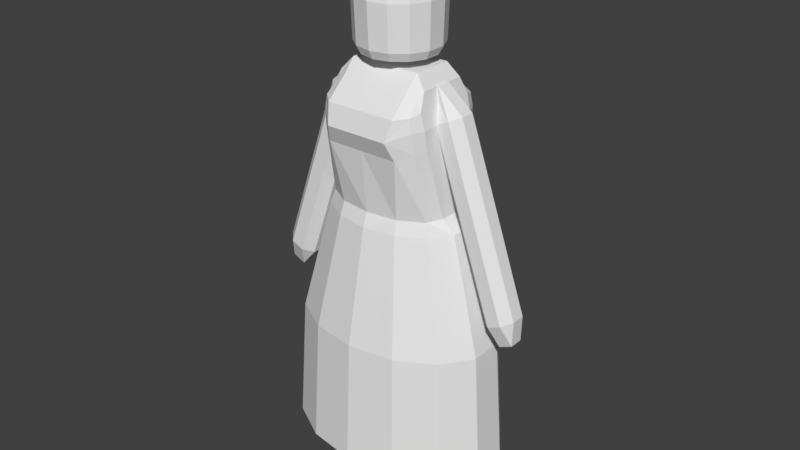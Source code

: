 # Source: Princess.blend  (saved by Blender 2.79.0; exported with 4.5.12 LTS)
import bpy
from mathutils import Matrix  # noqa: F401  (used for matrix-valued properties, if any)

bpy.ops.wm.read_factory_settings(use_empty=True)
scene = bpy.context.scene
scene.name = 'Scene'

# ---- collections
col_collection_1 = bpy.data.collections.new('Collection 1'); scene.collection.children.link(col_collection_1)

# ---- world
world_world = bpy.data.worlds.new('World'); scene.world = world_world
world_world.color = (0.05088, 0.05088, 0.05088)
world_world.use_sun_shadow = False
world_world.sun_shadow_jitter_overblur = 0.0
world_world.cycles.sampling_method = 'MANUAL'

# ---- meshes
me_sphere = bpy.data.meshes.new('Sphere')
me_sphere.from_pydata([(0.0, 0.3827, 0.6041), (1.433e-10, 0.7825, -0.8725), (0.166, 0.3448, 0.6041), (0.3068, 0.6371, 0.3756), (0.3567, 0.7407, -0.09), (0.3486, 0.705, -0.8725), (0.2992, 0.2386, 0.6041), (0.6427, 0.5126, -0.09), (0.6281, 0.4879, -0.8725), (0.3731, 0.08516, 0.6041), (0.6894, 0.1573, 0.3756), (0.8015, 0.1829, -0.09), (0.7832, 0.1741, -0.8725), (0.3731, -0.08515, 0.6041), (0.8015, -0.1829, -0.09), (0.7832, -0.1741, -0.8725), (0.2992, -0.2386, 0.6041), (0.6427, -0.5126, -0.09), (0.6281, -0.4879, -0.8725), (0.166, -0.3448, 0.6041), (0.3068, -0.6371, 0.3756), (0.3567, -0.7407, -0.09), (0.3486, -0.705, -0.8725), (-5.061e-08, -0.3827, 0.6041), (-1.847e-07, -0.7071, 0.3756), (-1.634e-07, -0.8221, -0.09), (-1.961e-07, -0.7825, -0.8725), (-0.166, -0.3448, 0.6041), (-0.3068, -0.6371, 0.3756), (-0.3567, -0.7407, -0.09), (-0.3486, -0.705, -0.8725), (-0.2992, -0.2386, 0.6041), (-0.5528, -0.4409, 0.3756), (-0.6427, -0.5125, -0.09), (-0.6281, -0.4879, -0.8725), (7.809e-10, 2.072e-07, -1.025), (-0.3116, 0.6302, -1.025), (-0.3731, -0.08515, 0.6041), (-0.8015, -0.1829, -0.09), (-0.7832, -0.1741, -0.8725), (-0.5615, 0.4361, -1.025), (-0.7002, 0.1557, -1.025), (-0.7002, -0.1557, -1.025), (-0.3731, 0.08516, 0.6041), (0.6394, 0.1459, 0.4459), (-0.8015, 0.1829, -0.09), (-0.7832, 0.1741, -0.8725), (-0.5615, -0.4361, -1.025), (-0.3116, -0.6302, -1.025), (-1.753e-07, -0.6995, -1.025), (-0.2992, 0.2386, 0.6041), (0.5128, -0.4089, 0.9316), (-0.6427, 0.5126, -0.09), (-0.6281, 0.4879, -0.8725), (0.3116, -0.6302, -1.025), (0.5615, -0.4361, -1.025), (0.7002, -0.1557, -1.025), (-0.166, 0.3448, 0.6041), (-0.3068, 0.6371, 0.3756), (-0.3567, 0.7407, -0.09), (-0.3486, 0.705, -0.8725), (0.7002, 0.1557, -1.025), (0.5615, 0.4361, -1.025), (0.3116, 0.6302, -1.025), (-2.842e-14, 1.776e-15, 0.7155), (3.517e-07, 0.7071, 0.3756), (3.139e-07, 0.8221, -0.09), (2.109e-10, 0.6995, -1.025), (0.2846, 0.5909, 0.4117), (0.5128, 0.4089, 0.4117), (0.6394, 0.1459, 0.4117), (0.2846, -0.5909, 0.574), (0.5128, -0.4089, 0.4117), (-1.635e-07, -0.6559, 0.9316), (-1.635e-07, -0.6559, 0.4117), (-0.6394, 0.1459, 0.4459), (0.6894, 0.1573, 0.4459), (-0.2846, -0.5909, 0.574), (-0.6394, 0.1459, 0.4117), (-0.5128, -0.4089, 0.9316), (-0.2846, 0.5909, 0.4117), (2.962e-07, 0.6559, 0.4117), (-0.6894, 0.1573, 0.4459), (0.5528, 0.4409, 0.3756), (-0.6894, -0.1573, 0.4459), (-0.6394, -0.1459, 0.4459), (0.6394, -0.1459, 0.4117), (0.6894, -0.1573, 0.3756), (0.5528, -0.4409, 0.9316), (0.5528, -0.4409, 0.3756), (0.2846, -0.5909, 0.4117), (0.6894, -0.1573, 0.4459), (0.6394, -0.1459, 0.4459), (-0.5528, -0.4409, 0.9316), (-0.2846, -0.5909, 0.4117), (-0.3068, -0.6371, 0.574), (-0.5128, -0.4089, 0.4117), (-1.847e-07, -0.7071, 0.9316), (-0.6394, -0.1459, 0.4117), (-0.6894, -0.1573, 0.3756), (0.3068, -0.6371, 0.574), (-0.6894, 0.1573, 0.3756), (-0.5128, 0.4089, 0.4117), (-0.5528, 0.4409, 0.3756)], [], [(0, 64, 2), (1, 66, 4, 5), (81, 0, 2, 68), (66, 65, 3, 4), (5, 4, 7, 8), (68, 2, 6, 69), (4, 3, 83, 7), (2, 64, 6), (7, 83, 10, 11), (6, 64, 9), (8, 7, 11, 12), (69, 6, 9, 70), (11, 10, 87, 14), (9, 64, 13), (12, 11, 14, 15), (70, 9, 13, 86), (15, 14, 17, 18), (86, 13, 16, 72), (14, 87, 89, 17), (13, 64, 16), (72, 16, 19, 90), (17, 89, 20, 21), (16, 64, 19), (18, 17, 21, 22), (36, 67, 35), (21, 20, 24, 25), (19, 64, 23), (41, 40, 35), (40, 36, 35), (22, 21, 25, 26), (90, 19, 23, 74), (23, 64, 27), (67, 63, 35), (62, 61, 35), (26, 25, 29, 30), (74, 23, 27, 94), (47, 42, 35), (49, 48, 35), (25, 24, 28, 29), (42, 41, 35), (30, 29, 33, 34), (94, 27, 31, 96), (48, 47, 35), (63, 62, 35), (29, 28, 32, 33), (27, 64, 31), (61, 56, 35), (55, 54, 35), (54, 49, 35), (33, 32, 99, 38), (31, 64, 37), (60, 1, 67, 36), (56, 55, 35), (34, 33, 38, 39), (96, 31, 37, 98), (34, 39, 42, 47), (38, 99, 101, 45), (37, 64, 43), (18, 22, 54, 55), (53, 60, 36, 40), (39, 38, 45, 46), (98, 37, 43, 78), (12, 15, 56, 61), (30, 34, 47, 48), (8, 12, 61, 62), (46, 45, 52, 53), (78, 43, 50, 102), (46, 53, 40, 41), (22, 26, 49, 54), (45, 101, 103, 52), (43, 64, 50), (53, 52, 59, 60), (102, 50, 57, 80), (1, 5, 63, 67), (39, 46, 41, 42), (52, 103, 58, 59), (50, 64, 57), (15, 18, 55, 56), (26, 30, 48, 49), (5, 8, 62, 63), (59, 58, 65, 66), (57, 64, 0), (60, 59, 66, 1), (80, 57, 0, 81), (58, 80, 81, 65), (103, 102, 80, 58), (94, 96, 79, 77), (24, 20, 100, 97), (72, 90, 71, 51), (99, 32, 93, 84), (32, 28, 95, 93), (96, 98, 85, 79), (3, 68, 69, 83), (65, 81, 68, 3), (101, 78, 102, 103), (98, 78, 75, 85), (87, 10, 76, 91), (10, 70, 44, 76), (70, 86, 92, 44), (101, 99, 84, 82), (78, 101, 82, 75), (28, 24, 97, 95), (86, 72, 51, 92), (83, 69, 70, 10), (90, 74, 73, 71), (74, 94, 77, 73), (20, 89, 88, 100), (89, 87, 91, 88), (76, 44, 92, 91), (91, 92, 51, 88), (88, 51, 71, 100), (100, 71, 73, 97), (97, 73, 77, 95), (95, 77, 79, 93), (93, 79, 85, 84), (84, 85, 75, 82)])
_uv = me_sphere.uv_layers.new(name='UVMap')
_uv.uv.foreach_set('vector', [0.8014, 0.7668, 0.7197, 0.7921, 0.7852, 0.7211, 0.8511, 0.04525, 0.8492, 0.2779, 0.7757, 0.2781, 0.7792, 0.04546, 0.8597, 0.7487, 0.8014, 0.7668, 0.7852, 0.7211, 0.8319, 0.6704, 0.8492, 0.2779, 0.8537, 0.4167, 0.7904, 0.4169, 0.7757, 0.2781, 0.7792, 0.04546, 0.7757, 0.2781, 0.7233, 0.2787, 0.7277, 0.04604, 0.8319, 0.6704, 0.7852, 0.7211, 0.756, 0.6895, 0.782, 0.6163, 0.7757, 0.2781, 0.7904, 0.4169, 0.7453, 0.4174, 0.7233, 0.2787, 0.7852, 0.7211, 0.7197, 0.7921, 0.756, 0.6895, 0.4989, 0.2866, 0.48, 0.4247, 0.4179, 0.4215, 0.4268, 0.2829, 0.756, 0.6895, 0.7197, 0.7921, 0.7197, 0.6783, 0.4989, 0.05384, 0.4989, 0.2866, 0.4268, 0.2829, 0.4302, 0.05024, 0.782, 0.6163, 0.756, 0.6895, 0.7197, 0.6783, 0.7197, 0.597, 0.4268, 0.2829, 0.4179, 0.4215, 0.3491, 0.4185, 0.3467, 0.2794, 0.7197, 0.6783, 0.7197, 0.7921, 0.6833, 0.6895, 0.4302, 0.05024, 0.4268, 0.2829, 0.3467, 0.2794, 0.354, 0.04697, 0.7197, 0.597, 0.7197, 0.6783, 0.6833, 0.6895, 0.6573, 0.6163, 0.354, 0.04697, 0.3467, 0.2794, 0.2745, 0.277, 0.2853, 0.04468, 0.6573, 0.6163, 0.6833, 0.6895, 0.6541, 0.7211, 0.6074, 0.6704, 0.3467, 0.2794, 0.3491, 0.4185, 0.287, 0.4165, 0.2745, 0.277, 0.6833, 0.6895, 0.7197, 0.7921, 0.6541, 0.7211, 0.6074, 0.6704, 0.6541, 0.7211, 0.638, 0.7668, 0.5796, 0.7487, 0.2745, 0.2788, 0.2585, 0.4175, 0.1965, 0.4169, 0.2024, 0.2781, 0.6541, 0.7211, 0.7197, 0.7921, 0.638, 0.7668, 0.273, 0.04617, 0.2745, 0.2788, 0.2024, 0.2781, 0.2028, 0.04546, 0.4271, 0.5818, 0.495, 0.6044, 0.4271, 0.7909, 0.2024, 0.2781, 0.1965, 0.4169, 0.1276, 0.4167, 0.1223, 0.2778, 0.638, 0.7668, 0.7197, 0.7921, 0.638, 0.8174, 0.3047, 0.6571, 0.3592, 0.6006, 0.4271, 0.7909, 0.3592, 0.6006, 0.4271, 0.5818, 0.4271, 0.7909, 0.2028, 0.04546, 0.2024, 0.2781, 0.1223, 0.2778, 0.1246, 0.0452, 0.5796, 0.7487, 0.638, 0.7668, 0.638, 0.8174, 0.5796, 0.8355, 0.638, 0.8174, 0.7197, 0.7921, 0.6541, 0.8631, 0.495, 0.6044, 0.5494, 0.6639, 0.4271, 0.7909, 0.5796, 0.7486, 0.5796, 0.8417, 0.4271, 0.7909, 0.1246, 0.0452, 0.1223, 0.2778, 0.05003, 0.2781, 0.05391, 0.04546, 0.5796, 0.8355, 0.638, 0.8174, 0.6541, 0.8631, 0.6074, 0.9137, 0.2745, 0.8331, 0.2745, 0.7401, 0.4271, 0.7909, 0.3592, 0.9774, 0.3047, 0.9178, 0.4271, 0.7909, 0.1223, 0.2778, 0.1276, 0.4167, 0.06545, 0.4169, 0.05003, 0.2781, 0.2745, 0.7401, 0.3047, 0.6571, 0.4271, 0.7909, 0.05391, 0.04546, 0.05003, 0.2781, 0.0, 0.2788, 0.00474, 0.04617, 0.6074, 0.9137, 0.6541, 0.8631, 0.6833, 0.8946, 0.6573, 0.9678, 0.3047, 0.9178, 0.2745, 0.8331, 0.4271, 0.7909, 0.5494, 0.6639, 0.5796, 0.7486, 0.4271, 0.7909, 0.05003, 0.2781, 0.06545, 0.4169, 0.02242, 0.4175, 0.0, 0.2788, 0.6541, 0.8631, 0.7197, 0.7921, 0.6833, 0.8946, 0.5796, 0.8417, 0.5494, 0.9247, 0.4271, 0.7909, 0.495, 0.9812, 0.4271, 1.0, 0.4271, 0.7909, 0.4271, 1.0, 0.3592, 0.9774, 0.4271, 0.7909, 0.4989, 0.3047, 0.5114, 0.1653, 0.5734, 0.1632, 0.5711, 0.3023, 0.6833, 0.8946, 0.7197, 0.7921, 0.7197, 0.9059, 0.9292, 0.04546, 0.8511, 0.04525, 0.8545, 0.0, 0.9243, 0.0001862, 0.5494, 0.9247, 0.495, 0.9812, 0.4271, 0.7909, 0.5097, 0.5371, 0.4989, 0.3047, 0.5711, 0.3023, 0.5784, 0.5348, 0.6573, 0.9678, 0.6833, 0.8946, 0.7197, 0.9059, 0.7197, 0.9872, 0.5097, 0.5371, 0.5784, 0.5348, 0.5835, 0.5797, 0.5221, 0.5818, 0.5711, 0.3023, 0.5734, 0.1632, 0.6423, 0.1603, 0.6511, 0.2989, 0.7197, 0.9059, 0.7197, 0.7921, 0.756, 0.8946, 0.273, 0.04617, 0.2028, 0.04546, 0.1986, 0.0002266, 0.2614, 0.0008614, 0.9981, 0.04604, 0.9292, 0.04546, 0.9243, 0.0001862, 0.9859, 0.0007078, 0.5784, 0.5348, 0.5711, 0.3023, 0.6511, 0.2989, 0.6546, 0.5315, 0.7197, 0.9872, 0.7197, 0.9059, 0.756, 0.8946, 0.782, 0.9678, 0.4302, 0.05024, 0.354, 0.04697, 0.3591, 0.002046, 0.4272, 0.004967, 0.05391, 0.04546, 0.00474, 0.04617, 0.02155, 0.0008614, 0.06551, 0.0002266, 0.4989, 0.05384, 0.4302, 0.05024, 0.4272, 0.004967, 0.4886, 0.008185, 0.6546, 0.5315, 0.6511, 0.2989, 0.7233, 0.2951, 0.7233, 0.5279, 0.782, 0.9678, 0.756, 0.8946, 0.7852, 0.8631, 0.8319, 0.9137, 0.6546, 0.5315, 0.7233, 0.5279, 0.713, 0.5736, 0.6516, 0.5768, 0.2028, 0.04546, 0.1246, 0.0452, 0.1287, 0.0, 0.1986, 0.0002266, 0.6511, 0.2989, 0.6423, 0.1603, 0.7044, 0.157, 0.7233, 0.2951, 0.756, 0.8946, 0.7197, 0.7921, 0.7852, 0.8631, 0.9981, 0.04604, 1.0, 0.2787, 0.9293, 0.2781, 0.9292, 0.04546, 0.8319, 0.9137, 0.7852, 0.8631, 0.8014, 0.8174, 0.8597, 0.8355, 0.8511, 0.04525, 0.7792, 0.04546, 0.7902, 0.0001862, 0.8545, 0.0, 0.5784, 0.5348, 0.6546, 0.5315, 0.6516, 0.5768, 0.5835, 0.5797, 1.0, 0.2787, 0.9834, 0.4174, 0.9225, 0.4169, 0.9293, 0.2781, 0.7852, 0.8631, 0.7197, 0.7921, 0.8014, 0.8174, 0.354, 0.04697, 0.2853, 0.04468, 0.2977, 0.0, 0.3591, 0.002046, 0.1246, 0.0452, 0.05391, 0.04546, 0.06551, 0.0002266, 0.1287, 0.0, 0.7792, 0.04546, 0.7277, 0.04604, 0.7442, 0.0007078, 0.7902, 0.0001862, 0.9293, 0.2781, 0.9225, 0.4169, 0.8537, 0.4167, 0.8492, 0.2779, 0.8014, 0.8174, 0.7197, 0.7921, 0.8014, 0.7668, 0.9292, 0.04546, 0.9293, 0.2781, 0.8492, 0.2779, 0.8511, 0.04525, 0.8597, 0.8355, 0.8014, 0.8174, 0.8014, 0.7668, 0.8597, 0.7487, 0.8706, 0.8389, 0.8597, 0.8355, 0.8597, 0.7487, 0.8706, 0.7453, 0.8407, 0.9232, 0.8319, 0.9137, 0.8597, 0.8355, 0.8706, 0.8389, 0.114, 0.8262, 0.1143, 0.8831, 0.0004886, 0.8828, 0.07843, 0.8262, 0.1276, 0.4167, 0.1965, 0.4169, 0.1964, 0.4759, 0.1273, 0.5821, 0.1143, 0.5832, 0.114, 0.6598, 0.07843, 0.6598, 0.0004886, 0.5829, 0.5734, 0.1632, 0.5114, 0.1653, 0.5075, 0.0, 0.5729, 0.1423, 0.02242, 0.4175, 0.06545, 0.4169, 0.06535, 0.4759, 0.02212, 0.5829, 0.2282, 0.748, 0.2278, 0.8262, 0.2203, 0.8262, 0.1143, 0.748, 0.8407, 0.6609, 0.8319, 0.6704, 0.782, 0.6163, 0.7868, 0.6026, 0.8706, 0.7453, 0.8597, 0.7487, 0.8319, 0.6704, 0.8407, 0.6609, 0.7868, 0.9816, 0.782, 0.9678, 0.8319, 0.9137, 0.8407, 0.9232, 0.2278, 0.8262, 0.2278, 0.913, 0.2203, 0.913, 0.2203, 0.8262, 0.3491, 0.4185, 0.4179, 0.4215, 0.4174, 0.4424, 0.3486, 0.4395, 0.2708, 0.8563, 0.2596, 0.8455, 0.2596, 0.8353, 0.2708, 0.8353, 0.2278, 0.5829, 0.2278, 0.6697, 0.2203, 0.6697, 0.2203, 0.5829, 0.6423, 0.1603, 0.5734, 0.1632, 0.5729, 0.1423, 0.6418, 0.1393, 0.2596, 0.8671, 0.2699, 0.8563, 0.2699, 0.8772, 0.2596, 0.8772, 0.06545, 0.4169, 0.1276, 0.4167, 0.1273, 0.5821, 0.06535, 0.4759, 0.2278, 0.6697, 0.2282, 0.748, 0.1143, 0.748, 0.2203, 0.6697, 0.7868, 0.6026, 0.782, 0.6163, 0.7197, 0.597, 0.7197, 0.5818, 0.114, 0.6598, 0.1139, 0.7466, 0.0, 0.7463, 0.07843, 0.6598, 0.1139, 0.7466, 0.114, 0.8262, 0.07843, 0.8262, 0.0, 0.7463, 0.1965, 0.4169, 0.2585, 0.4175, 0.2583, 0.5829, 0.1964, 0.4759, 0.287, 0.4165, 0.3491, 0.4185, 0.3486, 0.4395, 0.2831, 0.5818, 0.2392, 0.9016, 0.2283, 0.8983, 0.2283, 0.8114, 0.2392, 0.808, 0.2692, 0.7417, 0.2596, 0.7368, 0.2623, 0.5829, 0.2692, 0.5864, 0.2485, 0.826, 0.2595, 0.8294, 0.2595, 0.9162, 0.2485, 0.9196, 0.2392, 0.8055, 0.2293, 0.808, 0.2282, 0.6988, 0.2392, 0.6959, 0.2378, 0.5829, 0.2485, 0.5876, 0.2378, 0.6959, 0.2282, 0.6918, 0.2595, 0.826, 0.2485, 0.8226, 0.2485, 0.7358, 0.2595, 0.7324, 0.2596, 0.7302, 0.2498, 0.7324, 0.2485, 0.5854, 0.2596, 0.5829, 0.2596, 0.7417, 0.2705, 0.7451, 0.2705, 0.8319, 0.2596, 0.8353])
me_sphere.use_remesh_preserve_volume = False
me_sphere.use_remesh_preserve_attributes = False
me_sphere.use_mirror_vertex_groups = False
me_sphere.update()
me_sphere_001 = bpy.data.meshes.new('Sphere.001')
me_sphere_001.from_pydata([(8.893e-10, 0.9078, 0.1277), (0.253, 0.5254, 0.6901), (0.3639, 0.7556, 0.424), (0.3939, 0.8179, 0.1277), (0.4559, 0.3636, 0.6901), (0.6557, 0.5229, 0.424), (0.7097, 0.566, 0.1277), (0.5685, 0.1298, 0.6901), (0.8177, 0.1866, 0.424), (0.885, 0.202, 0.1277), (0.5685, -0.1298, 0.6901), (0.8177, -0.1866, 0.424), (0.885, -0.202, 0.1277), (0.4559, -0.3636, 0.6901), (0.6557, -0.5229, 0.424), (0.7097, -0.566, 0.1277), (0.253, -0.5254, 0.6901), (0.3639, -0.7556, 0.424), (0.3939, -0.8179, 0.1277), (-1.507e-07, -0.5831, 0.6901), (-1.668e-07, -0.8387, 0.424), (-2.209e-07, -0.9078, 0.1277), (-0.253, -0.5254, 0.6901), (-0.3639, -0.7556, 0.424), (-0.3939, -0.8179, 0.1277), (-0.4559, -0.3636, 0.6901), (-0.6557, -0.5229, 0.424), (-0.7098, -0.566, 0.1277), (-0.5685, -0.1298, 0.6901), (-0.8177, -0.1866, 0.424), (-0.885, -0.202, 0.1277), (-0.5685, 0.1298, 0.6901), (-0.8177, 0.1866, 0.424), (-0.885, 0.202, 0.1277), (-0.4559, 0.3636, 0.6901), (-0.6557, 0.5229, 0.424), (-0.7097, 0.566, 0.1277), (-0.253, 0.5254, 0.6901), (-0.3639, 0.7556, 0.424), (-0.3939, 0.8179, 0.1277), (8.893e-10, 1.582e-08, 0.9021), (2.916e-07, 0.5831, 0.6901), (3.202e-07, 0.8387, 0.424), (-0.2497, -0.676, 0.9051), (-0.2805, -0.2307, 1.027), (-0.4289, -0.3722, 0.9245), (-0.2754, -0.3718, 0.9973), (-0.3483, -0.3522, 0.9839), (-0.3675, -0.2786, 0.9972), (-0.3871, -0.5021, 0.9245), (-0.2805, 0.2307, 1.027), (-0.2872, 0.5069, 0.9246), (-0.4289, 0.3409, 0.9245), (-0.2754, 0.3405, 0.9973), (-0.3483, 0.3209, 0.9839), (-0.3871, 0.4708, 0.9245), (-0.3675, 0.2786, 0.9972), (0.2814, -0.2307, 1.027), (0.2506, -0.676, 0.9051), (0.4298, -0.3722, 0.9245), (0.2763, -0.3718, 0.9973), (0.3492, -0.3522, 0.9839), (0.3881, -0.5021, 0.9245), (0.3684, -0.2786, 0.9972), (0.2814, 0.2307, 1.027), (0.4298, 0.3409, 0.9245), (0.2881, 0.5069, 0.9246), (0.3684, 0.2786, 0.9972), (0.3492, 0.3209, 0.9839), (0.3881, 0.4708, 0.9245), (0.2763, 0.3405, 0.9973), (-0.07264, -0.06576, 1.027), (-0.07264, 0.06576, 1.027), (0.07755, -0.06576, 1.027), (0.07755, 0.06576, 1.027), (-0.2805, -8.02e-10, 1.027), (-0.3675, -1.263e-10, 0.9972), (-0.4289, -1.111e-09, 0.9245), (0.2814, -8.02e-10, 1.027), (0.3684, -1.263e-10, 0.9972), (0.4298, -1.111e-09, 0.9245), (-0.1021, -1.263e-10, 1.027), (0.1083, -1.263e-10, 1.027), (0.0004607, 0.2307, 1.027), (0.0004607, 0.3405, 0.9973), (0.0004607, 0.5069, 0.9246), (0.0004607, -0.2307, 1.027), (0.0004607, -0.3718, 0.9973), (0.0004607, -0.676, 0.9051), (0.0004607, 0.1182, 1.027), (0.0004607, -0.1182, 1.027), (-0.07264, -0.06576, 1.044), (-0.07264, 0.06576, 1.044), (0.07755, -0.06576, 1.044), (0.07755, 0.06576, 1.044), (-0.1021, -1.263e-10, 1.044), (0.1083, -1.263e-10, 1.044), (0.0004607, 0.1182, 1.044), (0.0004607, -0.1182, 1.044), (0.002117, -1.263e-10, 1.044), (-0.2467, -0.4727, 0.7216), (-0.4298, -0.3192, 0.7216), (-0.4802, -0.1395, 0.7216), (-0.261, 0.4245, 0.7216), (-0.4298, 0.3164, 0.7216), (-0.4802, 0.1395, 0.7216), (0.4805, 0.1257, 0.7216), (0.4301, 0.3267, 0.7216), (0.2613, 0.4245, 0.7216), (0.2417, -0.4789, 0.7216), (0.4301, -0.3303, 0.7216), (0.4805, -0.1568, 0.7216), (0.0001343, 0.5022, 0.7216), (-0.002787, -0.5198, 0.7216), (-0.2813, -0.6094, 0.9512), (-0.3677, -0.4972, 0.9542), (-0.3982, -0.3808, 0.9609), (-0.2813, 0.4704, 0.9609), (-0.3677, 0.4296, 0.9542), (-0.3982, 0.3495, 0.9609), (0.2822, -0.6094, 0.9512), (0.3687, -0.4972, 0.9542), (0.3991, -0.3808, 0.9609), (0.3991, 0.3495, 0.9609), (0.3687, 0.4659, 0.9542), (0.2822, 0.4704, 0.9609), (0.3991, -1.111e-09, 0.9609), (-0.3982, -1.111e-09, 0.9609), (0.0004607, -0.6094, 0.9512), (0.0004607, 0.4704, 0.9609), (-0.2921, -0.5906, 0.8637), (-0.3968, 0.4432, 0.8787), (-0.4405, 0.3184, 0.8787), (0.3976, 0.4432, 0.8787), (0.2929, 0.4953, 0.8787), (0.3976, -0.4745, 0.8787), (0.4412, -0.3497, 0.8787), (-0.3968, -0.4745, 0.8787), (-0.4405, -0.3497, 0.8787), (-0.2921, 0.4953, 0.8787), (0.4412, 0.3184, 0.8787), (0.2929, -0.5906, 0.8637), (-0.4405, -1.446e-09, 0.8787), (0.4412, -1.446e-09, 0.8787), (0.000387, 0.4953, 0.8787), (0.000387, -0.5906, 0.8637), (-1.55e-09, 0.8205, 0.1277), (0.356, 0.7393, 0.1277), (0.6415, 0.5116, 0.1277), (0.8, 0.1826, 0.1277), (0.8, -0.1826, 0.1277), (0.6415, -0.5116, 0.1277), (0.356, -0.7393, 0.1277), (-2.02e-07, -0.8205, 0.1277), (-0.356, -0.7393, 0.1277), (-0.6415, -0.5116, 0.1277), (-0.8, -0.1826, 0.1277), (-0.8, 0.1826, 0.1277), (-0.6415, 0.5116, 0.1277), (-0.356, 0.7393, 0.1277), (-3.206e-09, 0.7773, 0.187), (0.3373, 0.7003, 0.187), (0.6077, 0.4846, 0.187), (0.7578, 0.173, 0.187), (0.7578, -0.173, 0.187), (0.6077, -0.4846, 0.187), (0.3373, -0.7003, 0.187), (-1.931e-07, -0.7773, 0.187), (-0.3373, -0.7003, 0.187), (-0.6077, -0.4846, 0.187), (-0.7578, -0.173, 0.187), (-0.7578, 0.173, 0.187), (-0.6077, 0.4846, 0.187), (-0.3373, 0.7003, 0.187), (0.0, 2.384e-07, 0.187)], [], [(42, 41, 1, 2), (0, 42, 2, 3), (2, 1, 4, 5), (3, 2, 5, 6), (6, 5, 8, 9), (5, 4, 7, 8), (9, 8, 11, 12), (8, 7, 10, 11), (11, 10, 13, 14), (12, 11, 14, 15), (14, 13, 16, 17), (15, 14, 17, 18), (18, 17, 20, 21), (17, 16, 19, 20), (20, 19, 22, 23), (21, 20, 23, 24), (23, 22, 25, 26), (24, 23, 26, 27), (27, 26, 29, 30), (26, 25, 28, 29), (30, 29, 32, 33), (29, 28, 31, 32), (32, 31, 34, 35), (33, 32, 35, 36), (35, 34, 37, 38), (36, 35, 38, 39), (39, 38, 42, 0), (38, 37, 41, 42), (145, 88, 43, 130), (143, 80, 59, 136), (75, 44, 71, 81), (142, 77, 52, 132), (144, 85, 66, 134), (114, 46, 47, 115), (44, 48, 47, 46), (116, 115, 47, 48), (50, 53, 54, 56), (117, 118, 54, 53), (119, 56, 54, 118), (57, 60, 61, 63), (120, 121, 61, 60), (122, 63, 61, 121), (64, 67, 68, 70), (123, 124, 68, 67), (125, 70, 68, 124), (130, 43, 49, 137), (137, 49, 45, 138), (75, 50, 56, 76), (127, 119, 52, 77), (83, 64, 70, 84), (129, 125, 66, 85), (78, 57, 63, 79), (126, 122, 59, 80), (86, 44, 46, 87), (128, 114, 43, 88), (83, 50, 72, 89), (78, 64, 74, 82), (86, 57, 73, 90), (57, 78, 82, 73), (123, 126, 80, 65), (64, 78, 79, 67), (116, 127, 77, 45), (44, 75, 76, 48), (138, 45, 77, 142), (50, 75, 81, 72), (140, 65, 80, 143), (44, 86, 90, 71), (64, 83, 89, 74), (120, 128, 88, 58), (57, 86, 87, 60), (117, 129, 85, 51), (50, 83, 84, 53), (139, 51, 85, 144), (141, 58, 88, 145), (72, 81, 95, 92), (81, 71, 91, 95), (89, 72, 92, 97), (71, 90, 98, 91), (74, 89, 97, 94), (82, 74, 94, 96), (90, 73, 93, 98), (73, 82, 96, 93), (93, 96, 99), (92, 95, 99), (98, 93, 99), (96, 94, 99), (91, 98, 99), (94, 97, 99), (97, 92, 99), (95, 91, 99), (135, 110, 111, 136), (141, 109, 110, 135), (133, 107, 108, 134), (140, 106, 107, 133), (131, 104, 105, 132), (139, 103, 104, 131), (53, 84, 129, 117), (60, 87, 128, 120), (48, 76, 127, 116), (67, 79, 126, 123), (87, 46, 114, 128), (79, 63, 122, 126), (84, 70, 125, 129), (76, 56, 119, 127), (66, 125, 124, 69), (65, 69, 124, 123), (59, 122, 121, 62), (58, 62, 121, 120), (52, 119, 118, 55), (51, 55, 118, 117), (45, 49, 115, 116), (43, 114, 115, 49), (51, 139, 131, 55), (55, 131, 132, 52), (65, 140, 133, 69), (69, 133, 134, 66), (58, 141, 135, 62), (62, 135, 136, 59), (109, 141, 145, 113), (103, 139, 144, 112), (140, 143, 136, 111, 106), (138, 142, 132, 105, 102), (101, 137, 138, 102), (100, 130, 137, 101), (112, 144, 134, 108), (34, 104, 103, 37), (10, 7, 106, 111), (113, 145, 130, 100), (10, 111, 110, 13), (4, 107, 106, 7), (1, 108, 107, 4), (1, 41, 112, 108), (41, 37, 103, 112), (31, 105, 104, 34), (31, 28, 102, 105), (13, 110, 109, 16), (25, 22, 100, 101), (28, 25, 101, 102), (22, 19, 113, 100), (19, 16, 109, 113), (15, 18, 152, 151), (3, 6, 148, 147), (12, 15, 151, 150), (30, 33, 157, 156), (21, 24, 154, 153), (9, 12, 150, 149), (18, 21, 153, 152), (27, 30, 156, 155), (36, 39, 159, 158), (0, 3, 147, 146), (39, 0, 146, 159), (6, 9, 149, 148), (24, 27, 155, 154), (33, 36, 158, 157), (155, 156, 170, 169), (148, 149, 163, 162), (156, 157, 171, 170), (149, 150, 164, 163), (157, 158, 172, 171), (150, 151, 165, 164), (158, 159, 173, 172), (151, 152, 166, 165), (159, 146, 160, 173), (152, 153, 167, 166), (153, 154, 168, 167), (146, 147, 161, 160), (154, 155, 169, 168), (147, 148, 162, 161), (163, 164, 174), (171, 172, 174), (164, 165, 174), (172, 173, 174), (165, 166, 174), (173, 160, 174), (166, 167, 174), (167, 168, 174), (160, 161, 174), (168, 169, 174), (161, 162, 174), (169, 170, 174), (162, 163, 174), (170, 171, 174)])
_uv = me_sphere_001.uv_layers.new(name='UVMap')
_uv.uv.foreach_set('vector', [0.811, 0.009691, 0.7882, 0.08215, 0.715, 0.07541, 0.7057, 0.0, 0.9766, 0.1148, 0.9018, 0.1149, 0.9086, 0.008817, 0.9839, 0.0, 0.7818, 0.8179, 0.6989, 0.7664, 0.7037, 0.7024, 0.7887, 0.7257, 0.8671, 0.8307, 0.7818, 0.8179, 0.7887, 0.7257, 0.8745, 0.7309, 0.8745, 0.7309, 0.7887, 0.7257, 0.7887, 0.6176, 0.8745, 0.6138, 0.7887, 0.7257, 0.7037, 0.7024, 0.7037, 0.6272, 0.7887, 0.6176, 0.8745, 0.6138, 0.7887, 0.6176, 0.7818, 0.5148, 0.8671, 0.5026, 0.7887, 0.6176, 0.7037, 0.6272, 0.6989, 0.5557, 0.7818, 0.5148, 0.5012, 0.2206, 0.5728, 0.2288, 0.5827, 0.3038, 0.5154, 0.3284, 0.8671, 0.5026, 0.7818, 0.5148, 0.7696, 0.4378, 0.8538, 0.4192, 0.5154, 0.3284, 0.5827, 0.3038, 0.6233, 0.3669, 0.5738, 0.4192, 0.5602, 0.4192, 0.6417, 0.4415, 0.6136, 0.5005, 0.5298, 0.4831, 0.5298, 0.4831, 0.6136, 0.5005, 0.5941, 0.5933, 0.5087, 0.5836, 0.6136, 0.5005, 0.6989, 0.5555, 0.6854, 0.62, 0.5941, 0.5933, 0.5941, 0.5933, 0.6854, 0.62, 0.6805, 0.6953, 0.5872, 0.7016, 0.5087, 0.5836, 0.5941, 0.5933, 0.5872, 0.7016, 0.5012, 0.7008, 0.5872, 0.7016, 0.6805, 0.6953, 0.6854, 0.7664, 0.5941, 0.8038, 0.5012, 0.7008, 0.5872, 0.7016, 0.5941, 0.8038, 0.5087, 0.8114, 0.2464, 0.5296, 0.3307, 0.5481, 0.3185, 0.6252, 0.2332, 0.6131, 0.5941, 0.8038, 0.6854, 0.7664, 0.6989, 0.8192, 0.6136, 0.8798, 0.2332, 0.6131, 0.3185, 0.6252, 0.3117, 0.7281, 0.2258, 0.7244, 0.3185, 0.6252, 0.4014, 0.6661, 0.3966, 0.7376, 0.3117, 0.7281, 0.3117, 0.7281, 0.3966, 0.7376, 0.3966, 0.8128, 0.3117, 0.8362, 0.2258, 0.7244, 0.3117, 0.7281, 0.3117, 0.8362, 0.2258, 0.8414, 0.3117, 0.8362, 0.3966, 0.8128, 0.4014, 0.8768, 0.3185, 0.9283, 0.2258, 0.8414, 0.3117, 0.8362, 0.3185, 0.9283, 0.2332, 0.9411, 0.9839, 0.2298, 0.9086, 0.2211, 0.9018, 0.1149, 0.9766, 0.1148, 0.9018, 0.06546, 0.8514, 0.1209, 0.7882, 0.08215, 0.811, 0.009691, 0.9585, 0.3151, 0.934, 0.3151, 0.934, 0.2422, 0.9585, 0.2298, 0.447, 0.6638, 0.4604, 0.6634, 0.4604, 0.7661, 0.447, 0.7603, 0.1925, 0.678, 0.1925, 0.7453, 0.1336, 0.6972, 0.142, 0.678, 0.9202, 0.5536, 0.9335, 0.554, 0.9335, 0.6482, 0.9202, 0.6415, 0.8945, 0.813, 0.8811, 0.8129, 0.8814, 0.729, 0.8948, 0.7277, 0.1927, 0.8553, 0.1911, 0.7863, 0.2117, 0.7805, 0.2172, 0.8226, 0.1925, 0.7453, 0.2171, 0.7591, 0.2117, 0.7805, 0.1911, 0.7863, 0.2258, 0.7887, 0.2172, 0.8226, 0.2117, 0.7805, 0.2171, 0.7591, 0.1925, 0.6108, 0.1911, 0.5786, 0.2117, 0.5842, 0.2171, 0.5966, 0.1927, 0.5405, 0.2172, 0.5523, 0.2117, 0.5842, 0.1911, 0.5786, 0.2258, 0.5757, 0.2171, 0.5966, 0.2117, 0.5842, 0.2172, 0.5523, 0.03335, 0.7453, 0.03478, 0.7863, 0.01413, 0.7805, 0.008692, 0.7591, 0.03311, 0.8553, 0.008625, 0.8226, 0.01413, 0.7805, 0.03478, 0.7863, 1.688e-08, 0.7887, 0.008692, 0.7591, 0.01413, 0.7805, 0.008625, 0.8226, 0.03335, 0.6108, 0.008692, 0.5966, 0.01413, 0.5842, 0.03478, 0.5786, 0.0, 0.5757, 0.008625, 0.5417, 0.01413, 0.5842, 0.008692, 0.5966, 0.03311, 0.5405, 0.03478, 0.5786, 0.01413, 0.5842, 0.008625, 0.5417, 0.8443, 0.8716, 0.8339, 0.8888, 0.8329, 0.8328, 0.8443, 0.8307, 0.9221, 0.4267, 0.9354, 0.4192, 0.9335, 0.4512, 0.9202, 0.4571, 0.1925, 0.678, 0.1925, 0.6108, 0.2171, 0.5966, 0.2171, 0.6779, 0.945, 0.5563, 0.945, 0.6528, 0.9335, 0.6482, 0.9335, 0.554, 0.1129, 0.6108, 0.03335, 0.6108, 0.03478, 0.5786, 0.1129, 0.5786, 0.1129, 0.5405, 0.03311, 0.5405, 0.03144, 0.5296, 0.1129, 0.5296, 0.03335, 0.678, 0.03335, 0.7453, 0.008692, 0.7591, 0.008692, 0.6779, 0.4719, 0.6611, 0.4719, 0.7662, 0.4604, 0.7661, 0.4604, 0.6634, 0.1129, 0.7453, 0.1925, 0.7453, 0.1911, 0.7863, 0.1129, 0.7863, 0.1129, 0.8553, 0.1927, 0.8553, 0.1838, 0.8744, 0.1129, 0.8744, 0.1129, 0.6108, 0.1925, 0.6108, 0.1336, 0.6589, 0.1129, 0.6436, 0.03335, 0.678, 0.03335, 0.6108, 0.09108, 0.6589, 0.08237, 0.678, 0.1129, 0.7453, 0.03335, 0.7453, 0.09108, 0.6972, 0.1129, 0.7125, 0.03335, 0.7453, 0.03335, 0.678, 0.08237, 0.678, 0.09108, 0.6972, 0.4719, 0.5646, 0.4719, 0.6611, 0.4604, 0.6634, 0.4604, 0.5693, 0.03335, 0.6108, 0.03335, 0.678, 0.008692, 0.6779, 0.008692, 0.5966, 0.945, 0.4512, 0.945, 0.5563, 0.9335, 0.554, 0.9335, 0.4512, 0.1925, 0.7453, 0.1925, 0.678, 0.2171, 0.6779, 0.2171, 0.7591, 0.9202, 0.4571, 0.9335, 0.4512, 0.9335, 0.554, 0.9202, 0.5536, 0.1925, 0.6108, 0.1925, 0.678, 0.142, 0.678, 0.1336, 0.6589, 0.447, 0.5759, 0.4604, 0.5693, 0.4604, 0.6634, 0.447, 0.6638, 0.1925, 0.7453, 0.1129, 0.7453, 0.1129, 0.7125, 0.1336, 0.6972, 0.03335, 0.6108, 0.1129, 0.6108, 0.1129, 0.6436, 0.09108, 0.6589, 0.03311, 0.8553, 0.1129, 0.8553, 0.1129, 0.8744, 0.04206, 0.8744, 0.03335, 0.7453, 0.1129, 0.7453, 0.1129, 0.7863, 0.03478, 0.7863, 0.1927, 0.5405, 0.1129, 0.5405, 0.1129, 0.5296, 0.1944, 0.5296, 0.1925, 0.6108, 0.1129, 0.6108, 0.1129, 0.5786, 0.1911, 0.5786, 0.8942, 0.8983, 0.8808, 0.8968, 0.8811, 0.8129, 0.8945, 0.813, 0.9585, 0.4004, 0.934, 0.3881, 0.934, 0.3151, 0.9585, 0.3151, 0.4887, 0.7301, 0.4886, 0.7091, 0.4932, 0.7092, 0.4934, 0.7301, 0.4886, 0.7091, 0.4908, 0.6938, 0.4954, 0.6938, 0.4932, 0.7092, 0.4908, 0.7515, 0.4887, 0.7301, 0.4934, 0.7301, 0.4954, 0.7515, 0.4909, 0.7938, 0.4864, 0.7692, 0.4908, 0.7687, 0.4954, 0.7934, 0.4887, 0.6576, 0.4909, 0.6358, 0.4955, 0.6357, 0.4933, 0.6575, 0.4886, 0.6787, 0.4887, 0.6576, 0.4933, 0.6575, 0.4932, 0.6786, 0.4864, 0.7692, 0.4909, 0.752, 0.4954, 0.7515, 0.4908, 0.7687, 0.4909, 0.6938, 0.4886, 0.6787, 0.4932, 0.6786, 0.4955, 0.6938, 0.6989, 0.853, 0.709, 0.8345, 0.7265, 0.8597, 0.754, 0.8663, 0.7437, 0.8844, 0.7265, 0.8597, 0.6996, 0.8802, 0.6989, 0.853, 0.7265, 0.8597, 0.709, 0.8345, 0.7292, 0.8307, 0.7265, 0.8597, 0.7237, 0.8886, 0.6996, 0.8802, 0.7265, 0.8597, 0.7292, 0.8307, 0.754, 0.84, 0.7265, 0.8597, 0.754, 0.84, 0.754, 0.8663, 0.7265, 0.8597, 0.7437, 0.8844, 0.7237, 0.8886, 0.7265, 0.8597, 0.449, 0.7907, 0.4036, 0.7516, 0.4014, 0.7084, 0.447, 0.7603, 0.7867, 0.8307, 0.8214, 0.8398, 0.8214, 0.9098, 0.794, 0.8755, 0.8991, 0.6972, 0.9513, 0.6879, 0.9431, 0.7371, 0.8948, 0.7277, 0.447, 0.5759, 0.4014, 0.6305, 0.4036, 0.5703, 0.449, 0.5374, 0.9221, 0.68, 0.8767, 0.6442, 0.8745, 0.5907, 0.9202, 0.6415, 0.8942, 0.8983, 0.9426, 0.8894, 0.9513, 0.9387, 0.8983, 0.9289, 0.1911, 0.5786, 0.1129, 0.5786, 0.1129, 0.5405, 0.1927, 0.5405, 0.03478, 0.7863, 0.1129, 0.7863, 0.1129, 0.8553, 0.03311, 0.8553, 0.9566, 0.4817, 0.9566, 0.5587, 0.945, 0.5563, 0.945, 0.4512, 0.4834, 0.5819, 0.4834, 0.6588, 0.4719, 0.6611, 0.4719, 0.5646, 0.1129, 0.7863, 0.1911, 0.7863, 0.1927, 0.8553, 0.1129, 0.8553, 0.4834, 0.6588, 0.4834, 0.7356, 0.4719, 0.7662, 0.4719, 0.6611, 0.1129, 0.5786, 0.03478, 0.5786, 0.03311, 0.5405, 0.1129, 0.5405, 0.9566, 0.5587, 0.9566, 0.6356, 0.945, 0.6528, 0.945, 0.5563, 0.8814, 0.729, 0.8745, 0.7307, 0.8768, 0.7055, 0.8844, 0.6999, 0.4604, 0.5693, 0.4622, 0.5296, 0.4714, 0.5296, 0.4719, 0.5646, 0.4604, 0.7661, 0.4719, 0.7662, 0.4714, 0.7953, 0.4622, 0.7981, 0.4628, 0.833, 0.4622, 0.7981, 0.4714, 0.7953, 0.4743, 0.8182, 0.9335, 0.6482, 0.945, 0.6528, 0.9445, 0.6779, 0.9354, 0.6879, 0.1944, 0.5296, 0.2227, 0.5401, 0.2172, 0.5523, 0.1927, 0.5405, 0.9335, 0.4512, 0.9354, 0.4192, 0.9445, 0.422, 0.945, 0.4512, 0.8339, 0.8888, 0.8214, 0.87, 0.823, 0.8351, 0.8329, 0.8328, 0.8808, 0.8968, 0.8942, 0.8983, 0.8983, 0.9289, 0.8837, 0.926, 0.9354, 0.6879, 0.9221, 0.68, 0.9202, 0.6415, 0.9335, 0.6482, 0.4604, 0.5693, 0.447, 0.5759, 0.449, 0.5374, 0.4622, 0.5296, 0.8844, 0.6999, 0.8991, 0.6972, 0.8948, 0.7277, 0.8814, 0.729, 0.4628, 0.833, 0.4494, 0.8127, 0.449, 0.7907, 0.4622, 0.7981, 0.4622, 0.7981, 0.449, 0.7907, 0.447, 0.7603, 0.4604, 0.7661, 0.9054, 0.2569, 0.934, 0.2298, 0.934, 0.3113, 0.9018, 0.3217, 0.9426, 0.8894, 0.8942, 0.8983, 0.8945, 0.813, 0.9366, 0.8132, 0.447, 0.5759, 0.447, 0.6638, 0.447, 0.7603, 0.4014, 0.7084, 0.4014, 0.6305, 0.9202, 0.4571, 0.9202, 0.5536, 0.9202, 0.6415, 0.8745, 0.5907, 0.8745, 0.5137, 0.8767, 0.4688, 0.9221, 0.4267, 0.9202, 0.4571, 0.8745, 0.5137, 0.754, 0.8482, 0.7867, 0.8307, 0.7867, 0.8761, 0.7632, 0.9172, 0.9366, 0.8132, 0.8945, 0.813, 0.8948, 0.7277, 0.9431, 0.7371, 0.8919, 0.1841, 0.8807, 0.195, 0.8447, 0.1498, 0.8514, 0.1209, 0.5728, 0.2288, 0.5955, 0.1568, 0.6188, 0.166, 0.5941, 0.2444, 0.9018, 0.3217, 0.934, 0.3113, 0.934, 0.3929, 0.9059, 0.3936, 0.5728, 0.2288, 0.5941, 0.2444, 0.5925, 0.2971, 0.5827, 0.3038, 0.6462, 0.1021, 0.6499, 0.1148, 0.6188, 0.166, 0.5955, 0.1568, 0.715, 0.07541, 0.7039, 0.1028, 0.6499, 0.1148, 0.6462, 0.1021, 0.715, 0.07541, 0.7882, 0.08215, 0.7811, 0.1048, 0.7039, 0.1028, 0.7882, 0.08215, 0.8514, 0.1209, 0.8447, 0.1498, 0.7811, 0.1048, 0.9018, 0.2591, 0.8788, 0.2486, 0.8807, 0.195, 0.8919, 0.1841, 0.9018, 0.2591, 0.8792, 0.3311, 0.8545, 0.326, 0.8788, 0.2486, 0.5827, 0.3038, 0.5925, 0.2971, 0.6303, 0.3552, 0.6233, 0.3669, 0.8284, 0.3858, 0.7596, 0.4124, 0.7625, 0.3974, 0.8252, 0.3713, 0.8792, 0.3311, 0.8284, 0.3858, 0.8252, 0.3713, 0.8545, 0.326, 0.7596, 0.4124, 0.6864, 0.4057, 0.6926, 0.3886, 0.7625, 0.3974, 0.6864, 0.4057, 0.6233, 0.3669, 0.6303, 0.3552, 0.6926, 0.3886, 0.04963, 0.4299, 0.0, 0.3238, 0.02409, 0.3181, 0.06895, 0.414, 0.4515, 0.4298, 0.3621, 0.5033, 0.3514, 0.4804, 0.4322, 0.414, 0.1391, 0.5034, 0.04963, 0.4299, 0.06895, 0.414, 0.1498, 0.4804, 0.2506, 0.0, 0.3621, 0.0262, 0.3514, 0.04914, 0.2506, 0.02546, 5.065e-08, 0.2059, 0.04963, 0.09973, 0.06895, 0.1156, 0.02409, 0.2116, 0.2506, 0.5296, 0.1391, 0.5034, 0.1498, 0.4804, 0.2506, 0.5041, 0.0, 0.3238, 5.065e-08, 0.2059, 0.02409, 0.2116, 0.02409, 0.3181, 0.1391, 0.02624, 0.2506, 0.0, 0.2506, 0.02546, 0.1498, 0.04918, 0.4515, 0.09966, 0.5012, 0.2058, 0.4771, 0.2115, 0.4322, 0.1155, 0.5012, 0.3237, 0.4515, 0.4298, 0.4322, 0.414, 0.4771, 0.318, 0.5012, 0.2058, 0.5012, 0.3237, 0.4771, 0.318, 0.4771, 0.2115, 0.3621, 0.5033, 0.2506, 0.5296, 0.2506, 0.5041, 0.3514, 0.4804, 0.04963, 0.09973, 0.1391, 0.02624, 0.1498, 0.04918, 0.06895, 0.1156, 0.3621, 0.0262, 0.4515, 0.09966, 0.4322, 0.1155, 0.3514, 0.04914, 0.9748, 0.7935, 0.9714, 0.8993, 0.9566, 0.8976, 0.9598, 0.7974, 0.3514, 0.4804, 0.2506, 0.5041, 0.2501, 0.4914, 0.3456, 0.4689, 0.9714, 0.8993, 0.9748, 1.0, 0.9598, 0.993, 0.9566, 0.8976, 0.993, 0.7935, 0.9896, 0.8943, 0.9748, 0.8958, 0.978, 0.8004, 0.3514, 0.04914, 0.4322, 0.1155, 0.4222, 0.1233, 0.3456, 0.06039, 0.9896, 0.8943, 0.993, 1.0, 0.978, 0.996, 0.9748, 0.8958, 0.4322, 0.1155, 0.4771, 0.2115, 0.4647, 0.2142, 0.4222, 0.1233, 0.9817, 0.7935, 0.9632, 0.7101, 0.9824, 0.7046, 1.0, 0.7836, 0.4771, 0.2115, 0.4771, 0.318, 0.4647, 0.3151, 0.4647, 0.2142, 0.9632, 0.7101, 0.9566, 0.6062, 0.9762, 0.6062, 0.9824, 0.7046, 0.9566, 0.6062, 0.9632, 0.5024, 0.9824, 0.5079, 0.9762, 0.6062, 0.4886, 0.6357, 0.4886, 0.5296, 0.5012, 0.531, 0.5012, 0.6315, 0.9632, 0.5024, 0.9817, 0.4192, 1.0, 0.4291, 0.9824, 0.5079, 0.4322, 0.414, 0.3514, 0.4804, 0.3456, 0.4689, 0.4222, 0.406, 0.2501, 0.4914, 0.1546, 0.469, 0.2501, 0.2647, 0.3456, 0.06039, 0.4222, 0.1233, 0.2501, 0.2647, 0.1546, 0.469, 0.07804, 0.4061, 0.2501, 0.2647, 0.4222, 0.1233, 0.4647, 0.2142, 0.2501, 0.2647, 0.07804, 0.4061, 0.03554, 0.3152, 0.2501, 0.2647, 0.4647, 0.2142, 0.4647, 0.3151, 0.2501, 0.2647, 0.03554, 0.3152, 0.03554, 0.2143, 0.2501, 0.2647, 0.03554, 0.2143, 0.07804, 0.1233, 0.2501, 0.2647, 0.4647, 0.3151, 0.4222, 0.406, 0.2501, 0.2647, 0.07804, 0.1233, 0.1546, 0.06042, 0.2501, 0.2647, 0.4222, 0.406, 0.3456, 0.4689, 0.2501, 0.2647, 0.1546, 0.06042, 0.2501, 0.03795, 0.2501, 0.2647, 0.3456, 0.4689, 0.2501, 0.4914, 0.2501, 0.2647, 0.2501, 0.03795, 0.3456, 0.06039, 0.2501, 0.2647])
me_sphere_001.use_remesh_preserve_volume = False
me_sphere_001.use_remesh_preserve_attributes = False
me_sphere_001.use_mirror_vertex_groups = False
me_sphere_001.update()
me_cube_007 = bpy.data.meshes.new('Cube.007')
me_cube_007.from_pydata([(-1.3, -0.06735, 0.1735), (-1.227, -0.154, 0.2699), (-1.308, -0.06735, 0.2861), (-0.6333, -0.154, 1.061), (-0.4576, -0.06735, 1.177), (-0.7135, -0.06735, 1.077), (-1.3, 0.06735, 0.1735), (-1.308, 0.06735, 0.2861), (-1.227, 0.154, 0.2699), (-0.4576, 0.06735, 1.177), (-0.6333, 0.154, 1.061), (-0.7135, 0.06735, 1.077), (-1.175, -0.06735, 0.1483), (-1.022, -0.06735, 0.2285), (-1.103, -0.154, 0.2447), (-0.436, -0.06735, 1.132), (-0.5085, -0.154, 1.035), (-0.4282, -0.06735, 1.019), (-1.175, 0.06735, 0.1483), (-1.103, 0.154, 0.2447), (-1.022, 0.06735, 0.2285), (-0.436, 0.06735, 1.132), (-0.4282, 0.06735, 1.019), (-0.5085, 0.154, 1.035), (-0.9303, -0.154, 0.6653), (-1.011, -0.06735, 0.6815), (-0.9303, 0.154, 0.6653), (-1.011, 0.06735, 0.6815), (-0.7253, 0.06735, 0.6239), (-0.8055, 0.154, 0.6401), (-0.8055, -0.154, 0.6401), (-0.7253, -0.06735, 0.6239), (-0.8798, -0.154, 0.7325), (-0.9601, 0.06735, 0.7487), (-0.755, 0.154, 0.7073), (-0.6748, -0.06735, 0.691), (-0.9601, -0.06735, 0.7487), (-0.8798, 0.154, 0.7325), (-0.6748, 0.06735, 0.691), (-0.755, -0.154, 0.7073), (-1.062, -0.06735, 0.6134), (-0.9815, 0.154, 0.5972), (-0.7765, 0.06735, 0.5557), (-0.8567, -0.154, 0.5719), (-0.9815, -0.154, 0.5972), (-1.062, 0.06735, 0.6134), (-0.8567, 0.154, 0.5719), (-0.7765, -0.06735, 0.5557), (1.3, -0.06735, 0.1735), (1.227, -0.154, 0.2699), (1.308, -0.06735, 0.2861), (0.6333, -0.154, 1.061), (0.4576, -0.06735, 1.177), (0.7135, -0.06735, 1.077), (1.3, 0.06735, 0.1735), (1.308, 0.06735, 0.2861), (1.227, 0.154, 0.2699), (0.4576, 0.06735, 1.177), (0.6333, 0.154, 1.061), (0.7135, 0.06735, 1.077), (1.175, -0.06735, 0.1483), (1.022, -0.06735, 0.2285), (1.103, -0.154, 0.2447), (0.436, -0.06735, 1.132), (0.5085, -0.154, 1.035), (0.4282, -0.06735, 1.019), (1.175, 0.06735, 0.1483), (1.103, 0.154, 0.2447), (1.022, 0.06735, 0.2285), (0.436, 0.06735, 1.132), (0.4282, 0.06735, 1.019), (0.5085, 0.154, 1.035), (0.9303, -0.154, 0.6653), (1.011, -0.06735, 0.6815), (0.9303, 0.154, 0.6653), (1.011, 0.06735, 0.6815), (0.7253, 0.06735, 0.6239), (0.8055, 0.154, 0.6401), (0.8055, -0.154, 0.6401), (0.7253, -0.06735, 0.6239), (0.8798, -0.154, 0.7325), (0.9601, 0.06735, 0.7487), (0.755, 0.154, 0.7073), (0.6748, -0.06735, 0.691), (0.9601, -0.06735, 0.7487), (0.8798, 0.154, 0.7325), (0.6748, 0.06735, 0.691), (0.755, -0.154, 0.7073), (1.062, -0.06735, 0.6134), (0.9815, 0.154, 0.5972), (0.7765, 0.06735, 0.5557), (0.8567, -0.154, 0.5719), (0.9815, -0.154, 0.5972), (1.062, 0.06735, 0.6134), (0.8567, 0.154, 0.5719), (0.7765, -0.06735, 0.5557)], [], [(39, 16, 3, 32), (38, 22, 17, 35), (21, 9, 4, 15), (36, 5, 11, 33), (37, 10, 23, 34), (0, 1, 2), (3, 4, 5), (6, 7, 8), (9, 10, 11), (12, 13, 14), (15, 16, 17), (18, 19, 20), (21, 22, 23), (6, 0, 2, 7), (32, 3, 5, 36), (4, 9, 11, 5), (41, 8, 7, 45), (18, 6, 8, 19), (9, 21, 23, 10), (42, 20, 19, 46), (12, 18, 20, 13), (21, 15, 17, 22), (43, 14, 13, 47), (0, 12, 14, 1), (15, 4, 3, 16), (6, 18, 12, 0), (39, 30, 31, 35), (38, 28, 29, 34), (37, 26, 27, 33), (44, 24, 25, 40), (41, 26, 29, 46), (40, 25, 27, 45), (42, 28, 31, 47), (43, 30, 24, 44), (10, 37, 33, 11), (22, 38, 34, 23), (16, 39, 35, 17), (24, 32, 36, 25), (26, 37, 34, 29), (25, 36, 33, 27), (28, 38, 35, 31), (30, 39, 32, 24), (14, 43, 44, 1), (20, 42, 47, 13), (2, 40, 45, 7), (8, 41, 46, 19), (1, 44, 40, 2), (30, 43, 47, 31), (28, 42, 46, 29), (26, 41, 45, 27), (87, 80, 51, 64), (86, 83, 65, 70), (69, 63, 52, 57), (84, 81, 59, 53), (85, 82, 71, 58), (48, 50, 49), (51, 53, 52), (54, 56, 55), (57, 59, 58), (60, 62, 61), (63, 65, 64), (66, 68, 67), (69, 71, 70), (54, 55, 50, 48), (80, 84, 53, 51), (52, 53, 59, 57), (89, 93, 55, 56), (66, 67, 56, 54), (57, 58, 71, 69), (90, 94, 67, 68), (60, 61, 68, 66), (69, 70, 65, 63), (91, 95, 61, 62), (48, 49, 62, 60), (63, 64, 51, 52), (54, 48, 60, 66), (87, 83, 79, 78), (86, 82, 77, 76), (85, 81, 75, 74), (92, 88, 73, 72), (89, 94, 77, 74), (88, 93, 75, 73), (90, 95, 79, 76), (91, 92, 72, 78), (58, 59, 81, 85), (70, 71, 82, 86), (64, 65, 83, 87), (72, 73, 84, 80), (74, 77, 82, 85), (73, 75, 81, 84), (76, 79, 83, 86), (78, 72, 80, 87), (62, 49, 92, 91), (68, 61, 95, 90), (50, 55, 93, 88), (56, 67, 94, 89), (49, 50, 88, 92), (78, 79, 95, 91), (76, 77, 94, 90), (74, 75, 93, 89)])
_uv = me_cube_007.uv_layers.new(name='UVMap')
_uv.uv.foreach_set('vector', [0.6939, 0.5536, 0.6806, 0.8543, 0.6249, 0.8084, 0.6382, 0.5077, 0.2657, 0.5393, 0.2657, 0.8415, 0.1981, 0.8415, 0.1981, 0.5393, 0.3887, 1.0, 0.3659, 1.0, 0.3659, 0.9008, 0.3887, 0.9008, 0.04349, 0.4704, 0.04349, 0.1684, 0.1111, 0.1684, 0.1111, 0.4704, 0.7336, 0.454, 0.7203, 0.1533, 0.776, 0.1073, 0.7893, 0.4081, 0.6581, 0.0, 0.6568, 0.08386, 0.6184, 0.0588, 2.244e-08, 0.1442, 0.04349, 0.0, 0.04349, 0.1684, 0.7535, 0.9616, 0.7138, 0.9028, 0.7522, 0.8778, 0.1111, 0.0, 0.1546, 0.1442, 0.1111, 0.1684, 0.1981, 0.0, 0.1981, 0.1136, 0.1546, 0.08874, 0.6741, 0.9471, 0.6806, 0.8543, 0.7138, 0.8883, 0.2657, 0.0, 0.3092, 0.08874, 0.2657, 0.1136, 0.7695, 0.01454, 0.8092, 0.07334, 0.776, 0.1073, 0.1111, 0.9606, 0.04349, 0.9606, 0.04349, 0.896, 0.1111, 0.896, 7.481e-09, 0.4462, 2.244e-08, 0.1442, 0.04349, 0.1684, 0.04349, 0.4704, 0.04349, 0.0, 0.1111, 0.0, 0.1111, 0.1684, 0.04349, 0.1684, 0.1546, 0.5707, 0.1546, 0.8719, 0.1111, 0.896, 0.1111, 0.5949, 0.8092, 0.9157, 0.7535, 0.9616, 0.7522, 0.8778, 0.8079, 0.8319, 0.7467, 0.0, 0.7695, 0.01454, 0.776, 0.1073, 0.7203, 0.1533, 0.2657, 0.4148, 0.2657, 0.1136, 0.3092, 0.08874, 0.3092, 0.39, 0.1981, 0.0, 0.2657, 0.0, 0.2657, 0.1136, 0.1981, 0.1136, 0.2657, 0.9054, 0.1981, 0.9054, 0.1981, 0.8415, 0.2657, 0.8415, 0.1546, 0.39, 0.1546, 0.08874, 0.1981, 0.1136, 0.1981, 0.4148, 0.6581, 0.0, 0.7138, 0.04593, 0.7125, 0.1298, 0.6568, 0.08386, 0.6741, 0.9471, 0.6513, 0.9616, 0.6249, 0.8084, 0.6806, 0.8543, 0.3092, 0.9008, 0.3659, 0.9008, 0.3659, 1.0, 0.3092, 1.0, 0.1546, 0.5145, 0.1546, 0.4527, 0.1981, 0.4775, 0.1981, 0.5393, 0.2657, 0.5393, 0.2657, 0.4775, 0.3092, 0.4527, 0.3092, 0.5145, 0.1546, 0.4462, 0.1546, 0.508, 0.1111, 0.5322, 0.1111, 0.4704, 7.481e-09, 0.5707, 7.481e-09, 0.508, 0.04349, 0.5322, 0.04349, 0.5949, 0.739, 0.578, 0.7363, 0.5155, 0.792, 0.4696, 0.7947, 0.532, 0.04349, 0.5949, 0.04349, 0.5322, 0.1111, 0.5322, 0.1111, 0.5949, 0.2657, 0.4148, 0.2657, 0.4775, 0.1981, 0.4775, 0.1981, 0.4148, 0.6993, 0.4296, 0.6966, 0.492, 0.6409, 0.4461, 0.6436, 0.3837, 0.1546, 0.1442, 0.1546, 0.4462, 0.1111, 0.4704, 0.1111, 0.1684, 0.2657, 0.8415, 0.2657, 0.5393, 0.3092, 0.5145, 0.3092, 0.8166, 0.1546, 0.8166, 0.1546, 0.5145, 0.1981, 0.5393, 0.1981, 0.8415, 7.481e-09, 0.508, 7.481e-09, 0.4462, 0.04349, 0.4704, 0.04349, 0.5322, 0.7363, 0.5155, 0.7336, 0.454, 0.7893, 0.4081, 0.792, 0.4696, 0.04349, 0.5322, 0.04349, 0.4704, 0.1111, 0.4704, 0.1111, 0.5322, 0.2657, 0.4775, 0.2657, 0.5393, 0.1981, 0.5393, 0.1981, 0.4775, 0.6966, 0.492, 0.6939, 0.5536, 0.6382, 0.5077, 0.6409, 0.4461, 0.7125, 0.1298, 0.6993, 0.4296, 0.6436, 0.3837, 0.6568, 0.08386, 0.2657, 0.1136, 0.2657, 0.4148, 0.1981, 0.4148, 0.1981, 0.1136, 0.04349, 0.896, 0.04349, 0.5949, 0.1111, 0.5949, 0.1111, 0.896, 0.7522, 0.8778, 0.739, 0.578, 0.7947, 0.532, 0.8079, 0.8319, 0.0, 0.8719, 7.481e-09, 0.5707, 0.04349, 0.5949, 0.04349, 0.896, 0.1546, 0.4527, 0.1546, 0.39, 0.1981, 0.4148, 0.1981, 0.4775, 0.2657, 0.4775, 0.2657, 0.4148, 0.3092, 0.39, 0.3092, 0.4527, 0.1546, 0.508, 0.1546, 0.5707, 0.1111, 0.5949, 0.1111, 0.5322, 0.9801, 0.4081, 0.9244, 0.454, 0.9111, 0.1533, 0.9668, 0.1073, 0.5073, 0.5373, 0.5749, 0.5373, 0.5749, 0.8302, 0.5073, 0.8302, 0.5314, 0.9013, 0.599, 0.9013, 0.599, 0.9374, 0.5314, 0.9374, 0.3527, 0.415, 0.4203, 0.415, 0.4203, 0.7095, 0.3527, 0.7095, 0.829, 0.5077, 0.8847, 0.5536, 0.8714, 0.8543, 0.8157, 0.8084, 0.9443, 0.9616, 0.9046, 0.9028, 0.943, 0.8778, 0.3092, 0.7469, 0.3527, 0.7095, 0.3527, 0.9008, 0.8489, 0.0, 0.8476, 0.08386, 0.8092, 0.0588, 0.4203, 0.9008, 0.4203, 0.7095, 0.4638, 0.7469, 0.5749, 0.0, 0.6184, 0.08603, 0.5749, 0.1245, 0.9603, 0.01454, 1.0, 0.07334, 0.9668, 0.1073, 0.5073, 0.0, 0.5073, 0.1245, 0.4638, 0.08603, 0.8649, 0.9471, 0.8714, 0.8543, 0.9046, 0.8883, 0.4638, 0.9008, 0.4638, 0.8302, 0.5314, 0.8302, 0.5314, 0.9008, 0.3092, 0.4525, 0.3527, 0.415, 0.3527, 0.7095, 0.3092, 0.7469, 0.3527, 0.9008, 0.3527, 0.7095, 0.4203, 0.7095, 0.4203, 0.9008, 0.4638, 0.3311, 0.4203, 0.2936, 0.4203, 4.387e-08, 0.4638, 0.03747, 0.9046, 0.04593, 0.9033, 0.1298, 0.8476, 0.08386, 0.8489, 0.0, 0.8421, 0.9616, 0.8157, 0.8084, 0.8714, 0.8543, 0.8649, 0.9471, 0.5073, 0.4166, 0.4638, 0.378, 0.4638, 0.08603, 0.5073, 0.1245, 0.5749, 0.0, 0.5749, 0.1245, 0.5073, 0.1245, 0.5073, 0.0, 0.5314, 0.9013, 0.5314, 0.8302, 0.599, 0.8302, 0.599, 0.9013, 0.6184, 0.378, 0.5749, 0.4166, 0.5749, 0.1245, 0.6184, 0.08603, 0.9443, 0.9616, 0.943, 0.8778, 0.9987, 0.8319, 1.0, 0.9157, 0.9603, 0.01454, 0.9668, 0.1073, 0.9111, 0.1533, 0.9375, 0.0, 0.4638, 0.9008, 0.5314, 0.9008, 0.5314, 0.9695, 0.4638, 0.9695, 0.6184, 0.4988, 0.5749, 0.5373, 0.5749, 0.4774, 0.6184, 0.4388, 0.5073, 0.5373, 0.4638, 0.4988, 0.4638, 0.4388, 0.5073, 0.4774, 0.4638, 0.4525, 0.4203, 0.415, 0.4203, 0.3547, 0.4638, 0.3922, 0.3092, 0.3311, 0.3527, 0.2936, 0.3527, 0.3547, 0.3092, 0.3922, 0.8344, 0.3837, 0.8901, 0.4296, 0.8874, 0.492, 0.8317, 0.4461, 0.3527, 0.2936, 0.4203, 0.2936, 0.4203, 0.3547, 0.3527, 0.3547, 0.5073, 0.4166, 0.5749, 0.4166, 0.5749, 0.4774, 0.5073, 0.4774, 0.9855, 0.532, 0.9298, 0.578, 0.9271, 0.5155, 0.9828, 0.4696, 0.4638, 0.7469, 0.4203, 0.7095, 0.4203, 0.415, 0.4638, 0.4525, 0.5073, 0.8302, 0.4638, 0.7917, 0.4638, 0.4988, 0.5073, 0.5373, 0.6184, 0.7917, 0.5749, 0.8302, 0.5749, 0.5373, 0.6184, 0.4988, 0.3092, 0.3922, 0.3527, 0.3547, 0.3527, 0.415, 0.3092, 0.4525, 0.8317, 0.4461, 0.8874, 0.492, 0.8847, 0.5536, 0.829, 0.5077, 0.3527, 0.3547, 0.4203, 0.3547, 0.4203, 0.415, 0.3527, 0.415, 0.5073, 0.4774, 0.5749, 0.4774, 0.5749, 0.5373, 0.5073, 0.5373, 0.9828, 0.4696, 0.9271, 0.5155, 0.9244, 0.454, 0.9801, 0.4081, 0.9987, 0.8319, 0.943, 0.8778, 0.9298, 0.578, 0.9855, 0.532, 0.5073, 0.1245, 0.5749, 0.1245, 0.5749, 0.4166, 0.5073, 0.4166, 0.3527, 0.0, 0.4203, 4.387e-08, 0.4203, 0.2936, 0.3527, 0.2936, 0.8476, 0.08386, 0.9033, 0.1298, 0.8901, 0.4296, 0.8344, 0.3837, 0.3092, 0.03747, 0.3527, 0.0, 0.3527, 0.2936, 0.3092, 0.3311, 0.6184, 0.4388, 0.5749, 0.4774, 0.5749, 0.4166, 0.6184, 0.378, 0.5073, 0.4774, 0.4638, 0.4388, 0.4638, 0.378, 0.5073, 0.4166, 0.4638, 0.3922, 0.4203, 0.3547, 0.4203, 0.2936, 0.4638, 0.3311])
me_cube_007.use_remesh_preserve_volume = False
me_cube_007.use_remesh_preserve_attributes = False
me_cube_007.use_mirror_vertex_groups = False
me_cube_007.update()
me_cube_005 = bpy.data.meshes.new('Cube.005')
me_cube_005.from_pydata([(-0.5261, -0.08121, 0.004764), (-0.5034, -0.1684, 0.1028), (-0.5391, -0.08121, 0.1028), (-0.4533, -0.1684, 0.9067), (-0.4533, -0.08121, 1.005), (-0.5391, -0.08121, 0.9067), (-0.5261, 0.05439, 0.004764), (-0.5391, 0.05439, 0.1028), (-0.4533, 0.1416, 0.1028), (-0.4533, 0.05439, 1.005), (-0.4533, 0.1416, 0.9067), (-0.5391, 0.05439, 0.9067), (-0.2471, -0.08121, 0.004764), (-0.2341, -0.08121, 0.1028), (-0.2698, -0.1684, 0.1028), (-0.3199, -0.08121, 1.005), (-0.3199, -0.1684, 0.9067), (-0.2341, -0.08121, 0.9067), (-0.2471, 0.05439, 0.004764), (-0.3199, 0.1416, 0.1028), (-0.2341, 0.05439, 0.1028), (-0.3199, 0.05439, 1.005), (-0.2341, 0.05439, 0.9067), (-0.3199, 0.1416, 0.9067), (-0.4886, -0.4724, 0.004764), (-0.2846, -0.4724, 0.004764), (-0.4986, -0.4724, 0.0335), (-0.2746, -0.4724, 0.0335), (-0.4652, -0.4375, 0.05672), (-0.308, -0.4375, 0.05672), (-0.4847, -0.2705, 0.07835), (-0.2885, -0.2705, 0.07835), (-0.2471, -0.1993, 0.004764), (-0.2471, -0.2971, 0.004764), (-0.2471, -0.3949, 0.004764), (-0.5261, -0.3949, 0.004764), (-0.5261, -0.2971, 0.004764), (-0.5261, -0.1993, 0.004764), (-0.5261, -0.3949, 0.02831), (-0.5261, -0.2971, 0.02831), (-0.5261, -0.1993, 0.02831), (-0.5358, -0.08121, 0.07827), (-0.5326, -0.08121, 0.05377), (-0.5293, -0.08121, 0.02927), (-0.5293, 0.05439, 0.02927), (-0.5326, 0.05439, 0.05377), (-0.5358, 0.05439, 0.07827), (-0.2439, -0.08121, 0.02927), (-0.2406, -0.08121, 0.05377), (-0.2374, -0.08121, 0.07827), (-0.2374, 0.05439, 0.07827), (-0.2406, 0.05439, 0.05377), (-0.2439, 0.05439, 0.02927), (-0.2471, -0.1993, 0.03366), (-0.2471, -0.2971, 0.03366), (-0.2471, -0.3949, 0.03366), (-0.3033, -0.354, 0.06779), (-0.4699, -0.354, 0.06779), (-0.4297, 0.1421, 0.006108), (-0.4336, 0.1417, 0.08828), (-0.3435, 0.1421, 0.006108), (-0.3396, 0.1417, 0.08828), (-0.4784, -0.1684, 0.5047), (-0.5391, -0.08121, 0.5047), (-0.4533, 0.1416, 0.5047), (-0.5391, 0.05439, 0.5047), (-0.2341, 0.05439, 0.5047), (-0.3199, 0.1416, 0.5047), (-0.2948, -0.1684, 0.5047), (-0.2341, -0.08121, 0.5047), (-0.4754, -0.1684, 0.553), (-0.5391, 0.05439, 0.553), (-0.3199, 0.1416, 0.553), (-0.2341, -0.08121, 0.553), (-0.5391, -0.08121, 0.553), (-0.4533, 0.1416, 0.553), (-0.2341, 0.05439, 0.553), (-0.2979, -0.1684, 0.553), (-0.5391, -0.08121, 0.455), (-0.4533, 0.1416, 0.455), (-0.2341, 0.05439, 0.455), (-0.2917, -0.1684, 0.455), (-0.4815, -0.1684, 0.455), (-0.5391, 0.05439, 0.455), (-0.3199, 0.1416, 0.455), (-0.2341, -0.08121, 0.455), (-0.4728, -0.1684, 0.5935), (-0.5391, 0.05439, 0.5935), (-0.3199, 0.1416, 0.5935), (-0.2341, -0.08121, 0.5935), (-0.5391, -0.08121, 0.5935), (-0.4533, 0.1416, 0.5935), (-0.2341, 0.05439, 0.5935), (-0.3004, -0.1684, 0.5935), (-0.5391, -0.08121, 0.4069), (-0.4533, 0.1416, 0.4069), (-0.2341, 0.05439, 0.4069), (-0.2887, -0.1684, 0.4069), (-0.4845, -0.1684, 0.4069), (-0.5391, 0.05439, 0.4069), (-0.3199, 0.1416, 0.4069), (-0.2341, -0.08121, 0.4069), (0.5261, -0.08121, 0.004764), (0.5034, -0.1684, 0.1028), (0.5391, -0.08121, 0.1028), (0.4533, -0.1684, 0.9067), (0.4533, -0.08121, 1.005), (0.5391, -0.08121, 0.9067), (0.5261, 0.05439, 0.004764), (0.5391, 0.05439, 0.1028), (0.4533, 0.1416, 0.1028), (0.4533, 0.05439, 1.005), (0.4533, 0.1416, 0.9067), (0.5391, 0.05439, 0.9067), (0.2471, -0.08121, 0.004764), (0.2341, -0.08121, 0.1028), (0.2698, -0.1684, 0.1028), (0.3199, -0.08121, 1.005), (0.3199, -0.1684, 0.9067), (0.2341, -0.08121, 0.9067), (0.2471, 0.05439, 0.004764), (0.3199, 0.1416, 0.1028), (0.2341, 0.05439, 0.1028), (0.3199, 0.05439, 1.005), (0.2341, 0.05439, 0.9067), (0.3199, 0.1416, 0.9067), (0.4886, -0.4724, 0.004764), (0.2846, -0.4724, 0.004764), (0.4986, -0.4724, 0.0335), (0.2746, -0.4724, 0.0335), (0.4652, -0.4375, 0.05672), (0.308, -0.4375, 0.05672), (0.4847, -0.2705, 0.07835), (0.2885, -0.2705, 0.07835), (0.2471, -0.1993, 0.004764), (0.2471, -0.2971, 0.004764), (0.2471, -0.3949, 0.004764), (0.5261, -0.3949, 0.004764), (0.5261, -0.2971, 0.004764), (0.5261, -0.1993, 0.004764), (0.5261, -0.3949, 0.02831), (0.5261, -0.2971, 0.02831), (0.5261, -0.1993, 0.02831), (0.5358, -0.08121, 0.07827), (0.5326, -0.08121, 0.05377), (0.5293, -0.08121, 0.02927), (0.5293, 0.05439, 0.02927), (0.5326, 0.05439, 0.05377), (0.5358, 0.05439, 0.07827), (0.2439, -0.08121, 0.02927), (0.2406, -0.08121, 0.05377), (0.2374, -0.08121, 0.07827), (0.2374, 0.05439, 0.07827), (0.2406, 0.05439, 0.05377), (0.2439, 0.05439, 0.02927), (0.2471, -0.1993, 0.03366), (0.2471, -0.2971, 0.03366), (0.2471, -0.3949, 0.03366), (0.3033, -0.354, 0.06779), (0.4699, -0.354, 0.06779), (0.4297, 0.1421, 0.006108), (0.4336, 0.1417, 0.08828), (0.3435, 0.1421, 0.006108), (0.3396, 0.1417, 0.08828), (0.4784, -0.1684, 0.5047), (0.5391, -0.08121, 0.5047), (0.4533, 0.1416, 0.5047), (0.5391, 0.05439, 0.5047), (0.2341, 0.05439, 0.5047), (0.3199, 0.1416, 0.5047), (0.2948, -0.1684, 0.5047), (0.2341, -0.08121, 0.5047), (0.4754, -0.1684, 0.553), (0.5391, 0.05439, 0.553), (0.3199, 0.1416, 0.553), (0.2341, -0.08121, 0.553), (0.5391, -0.08121, 0.553), (0.4533, 0.1416, 0.553), (0.2341, 0.05439, 0.553), (0.2979, -0.1684, 0.553), (0.5391, -0.08121, 0.455), (0.4533, 0.1416, 0.455), (0.2341, 0.05439, 0.455), (0.2917, -0.1684, 0.455), (0.4815, -0.1684, 0.455), (0.5391, 0.05439, 0.455), (0.3199, 0.1416, 0.455), (0.2341, -0.08121, 0.455), (0.4728, -0.1684, 0.5935), (0.5391, 0.05439, 0.5935), (0.3199, 0.1416, 0.5935), (0.2341, -0.08121, 0.5935), (0.5391, -0.08121, 0.5935), (0.4533, 0.1416, 0.5935), (0.2341, 0.05439, 0.5935), (0.3004, -0.1684, 0.5935), (0.5391, -0.08121, 0.4069), (0.4533, 0.1416, 0.4069), (0.2341, 0.05439, 0.4069), (0.2887, -0.1684, 0.4069), (0.4845, -0.1684, 0.4069), (0.5391, 0.05439, 0.4069), (0.3199, 0.1416, 0.4069), (0.2341, -0.08121, 0.4069)], [], [(93, 16, 3, 86), (92, 22, 17, 89), (21, 9, 4, 15), (90, 5, 11, 87), (91, 10, 23, 88), (3, 4, 5), (6, 44, 45, 46, 7, 8), (9, 10, 11), (15, 16, 17), (18, 19, 20, 50, 51, 52), (21, 22, 23), (46, 41, 2, 7), (86, 3, 5, 90), (4, 9, 11, 5), (95, 8, 7, 99), (6, 8, 59, 58), (9, 21, 23, 10), (96, 20, 19, 100), (49, 50, 20, 13), (21, 15, 17, 22), (97, 14, 13, 101), (15, 4, 3, 16), (6, 18, 12, 0), (35, 34, 25, 24), (24, 25, 27, 26), (26, 27, 29, 28), (57, 56, 31, 30), (1, 30, 31, 14), (0, 12, 32, 37), (37, 32, 33, 36), (36, 33, 34, 35), (37, 36, 39, 40), (36, 35, 38, 39), (6, 0, 43, 44), (44, 43, 42, 45), (45, 42, 41, 46), (0, 37, 40, 43), (26, 38, 35, 24), (12, 18, 52, 47), (47, 52, 51, 48), (48, 51, 50, 49), (34, 33, 54, 55), (33, 32, 53, 54), (32, 12, 47, 53), (34, 55, 27, 25), (28, 29, 56, 57), (29, 27, 55, 56), (56, 55, 54, 31), (31, 54, 53, 14), (13, 14, 53, 47, 48, 49), (26, 28, 57, 38), (38, 57, 30, 39), (1, 40, 39, 30), (1, 2, 41, 42, 43, 40), (18, 6, 58, 60), (19, 18, 60, 61), (8, 19, 61, 59), (59, 61, 60, 58), (77, 68, 69, 73), (76, 66, 67, 72), (75, 64, 65, 71), (82, 62, 63, 78), (79, 64, 67, 84), (78, 63, 65, 83), (80, 66, 69, 85), (81, 68, 62, 82), (91, 75, 71, 87), (92, 76, 72, 88), (93, 77, 73, 89), (62, 70, 74, 63), (64, 75, 72, 67), (63, 74, 71, 65), (66, 76, 73, 69), (68, 77, 70, 62), (97, 81, 82, 98), (96, 80, 85, 101), (94, 78, 83, 99), (95, 79, 84, 100), (98, 82, 78, 94), (68, 81, 85, 69), (66, 80, 84, 67), (64, 79, 83, 65), (16, 93, 89, 17), (22, 92, 88, 23), (10, 91, 87, 11), (70, 86, 90, 74), (75, 91, 88, 72), (74, 90, 87, 71), (76, 92, 89, 73), (77, 93, 86, 70), (1, 98, 94, 2), (8, 95, 100, 19), (2, 94, 99, 7), (20, 96, 101, 13), (14, 97, 98, 1), (81, 97, 101, 85), (80, 96, 100, 84), (79, 95, 99, 83), (195, 188, 105, 118), (194, 191, 119, 124), (123, 117, 106, 111), (192, 189, 113, 107), (193, 190, 125, 112), (105, 107, 106), (108, 110, 109, 148, 147, 146), (111, 113, 112), (117, 119, 118), (120, 154, 153, 152, 122, 121), (123, 125, 124), (148, 109, 104, 143), (188, 192, 107, 105), (106, 107, 113, 111), (197, 201, 109, 110), (108, 160, 161, 110), (111, 112, 125, 123), (198, 202, 121, 122), (151, 115, 122, 152), (123, 124, 119, 117), (199, 203, 115, 116), (117, 118, 105, 106), (108, 102, 114, 120), (137, 126, 127, 136), (126, 128, 129, 127), (128, 130, 131, 129), (159, 132, 133, 158), (103, 116, 133, 132), (102, 139, 134, 114), (139, 138, 135, 134), (138, 137, 136, 135), (139, 142, 141, 138), (138, 141, 140, 137), (108, 146, 145, 102), (146, 147, 144, 145), (147, 148, 143, 144), (102, 145, 142, 139), (128, 126, 137, 140), (114, 149, 154, 120), (149, 150, 153, 154), (150, 151, 152, 153), (136, 157, 156, 135), (135, 156, 155, 134), (134, 155, 149, 114), (136, 127, 129, 157), (130, 159, 158, 131), (131, 158, 157, 129), (158, 133, 156, 157), (133, 116, 155, 156), (115, 151, 150, 149, 155, 116), (128, 140, 159, 130), (140, 141, 132, 159), (103, 132, 141, 142), (103, 142, 145, 144, 143, 104), (120, 162, 160, 108), (121, 163, 162, 120), (110, 161, 163, 121), (161, 160, 162, 163), (179, 175, 171, 170), (178, 174, 169, 168), (177, 173, 167, 166), (184, 180, 165, 164), (181, 186, 169, 166), (180, 185, 167, 165), (182, 187, 171, 168), (183, 184, 164, 170), (193, 189, 173, 177), (194, 190, 174, 178), (195, 191, 175, 179), (164, 165, 176, 172), (166, 169, 174, 177), (165, 167, 173, 176), (168, 171, 175, 178), (170, 164, 172, 179), (199, 200, 184, 183), (198, 203, 187, 182), (196, 201, 185, 180), (197, 202, 186, 181), (200, 196, 180, 184), (170, 171, 187, 183), (168, 169, 186, 182), (166, 167, 185, 181), (118, 119, 191, 195), (124, 125, 190, 194), (112, 113, 189, 193), (172, 176, 192, 188), (177, 174, 190, 193), (176, 173, 189, 192), (178, 175, 191, 194), (179, 172, 188, 195), (103, 104, 196, 200), (110, 121, 202, 197), (104, 109, 201, 196), (122, 115, 203, 198), (116, 103, 200, 199), (183, 187, 203, 199), (182, 186, 202, 198), (181, 185, 201, 197)])
_uv = me_cube_005.uv_layers.new(name='UVMap')
_uv.uv.foreach_set('vector', [0.4324, 0.6564, 0.4421, 0.4997, 0.5088, 0.4997, 0.5186, 0.6564, 0.2647, 0.205, 0.2648, 0.04831, 0.3323, 0.04822, 0.3322, 0.2049, 0.9333, 0.5003, 1.0, 0.5003, 1.0, 0.5676, 0.9333, 0.5676, 0.197, 0.2049, 0.1969, 0.04822, 0.2644, 0.04831, 0.2645, 0.205, 0.8367, 0.2058, 0.8367, 0.04912, 0.9034, 0.04912, 0.9034, 0.2058, 0.1494, 0.04897, 0.1928, 0.0, 0.1969, 0.04822, 0.8003, 0.5003, 0.7987, 0.4881, 0.7971, 0.4758, 0.7954, 0.4636, 0.7938, 0.4513, 0.8367, 0.4514, 0.8367, 0.0, 0.8367, 0.04912, 0.7938, 0.04904, 0.3365, 0.0, 0.3798, 0.04897, 0.3323, 0.04822, 0.9398, 0.5003, 0.9034, 0.4514, 0.9463, 0.4513, 0.9447, 0.4636, 0.943, 0.4758, 0.9414, 0.4881, 0.9034, 0.0, 0.9463, 0.04904, 0.9034, 0.04912, 0.2645, 0.4628, 0.197, 0.4627, 0.1971, 0.4504, 0.2646, 0.4505, 0.1504, 0.2055, 0.1494, 0.04897, 0.1969, 0.04822, 0.197, 0.2049, 0.1928, 0.0, 0.2602, 9.103e-05, 0.2644, 0.04831, 0.1969, 0.04822, 0.8367, 0.2992, 0.8367, 0.4514, 0.7938, 0.4513, 0.7938, 0.2991, 0.8003, 0.5003, 0.8367, 0.4514, 0.8466, 0.4586, 0.8485, 0.4997, 0.8367, 0.0, 0.9034, 0.0, 0.9034, 0.04912, 0.8367, 0.04912, 0.9463, 0.2991, 0.9463, 0.4513, 0.9034, 0.4514, 0.9034, 0.2992, 0.3322, 0.4627, 0.2648, 0.4628, 0.2646, 0.4505, 0.3321, 0.4504, 0.269, 9.1e-05, 0.3365, 0.0, 0.3323, 0.04822, 0.2648, 0.04831, 0.3782, 0.2987, 0.3772, 0.4507, 0.3321, 0.4504, 0.3322, 0.2982, 0.9333, 0.5676, 1.0, 0.5676, 1.0, 0.6174, 0.9333, 0.6174, 0.7902, 0.7633, 0.6508, 0.7633, 0.6508, 0.6954, 0.7902, 0.6954, 0.7902, 0.5385, 0.6508, 0.5385, 0.6695, 0.4997, 0.7715, 0.4997, 0.9477, 0.7394, 0.9477, 0.8415, 0.9333, 0.8465, 0.9333, 0.7344, 0.7765, 0.9626, 0.6645, 0.9626, 0.6812, 0.9437, 0.7598, 0.9437, 0.7622, 0.9016, 0.6788, 0.9016, 0.6715, 0.8595, 0.7695, 0.8595, 0.7789, 0.8072, 0.7695, 0.8595, 0.6715, 0.8595, 0.6621, 0.8072, 0.7902, 0.6954, 0.6508, 0.6954, 0.6508, 0.6363, 0.7902, 0.6363, 0.7902, 0.6363, 0.6508, 0.6363, 0.6508, 0.5874, 0.7902, 0.5874, 0.7902, 0.5874, 0.6508, 0.5874, 0.6508, 0.5385, 0.7902, 0.5385, 0.1378, 0.4995, 0.08908, 0.4994, 0.08907, 0.4876, 0.1377, 0.4877, 0.08908, 0.4994, 0.0404, 0.4994, 0.0404, 0.4876, 0.08907, 0.4876, 0.264, 0.4997, 0.1965, 0.4996, 0.1967, 0.4873, 0.2642, 0.4874, 0.2642, 0.4874, 0.1967, 0.4873, 0.1968, 0.475, 0.2643, 0.4751, 0.2643, 0.4751, 0.1968, 0.475, 0.197, 0.4627, 0.2645, 0.4628, 0.1965, 0.4996, 0.1378, 0.4995, 0.1377, 0.4877, 0.1967, 0.4873, 0.0004741, 0.4852, 0.0404, 0.4876, 0.0404, 0.4994, 0.0, 0.4997, 0.3327, 0.4996, 0.2652, 0.4997, 0.2651, 0.4874, 0.3325, 0.4873, 0.3325, 0.4873, 0.2651, 0.4874, 0.2649, 0.4751, 0.3324, 0.475, 0.3324, 0.475, 0.2649, 0.4751, 0.2648, 0.4628, 0.3322, 0.4627, 0.4888, 0.4994, 0.4401, 0.4994, 0.4401, 0.485, 0.4888, 0.4849, 0.4401, 0.4994, 0.3915, 0.4995, 0.3915, 0.485, 0.4401, 0.485, 0.3915, 0.4995, 0.3327, 0.4996, 0.3325, 0.4873, 0.3915, 0.485, 0.4888, 0.4994, 0.4888, 0.4849, 0.5287, 0.4852, 0.5292, 0.4997, 0.7598, 0.9437, 0.6812, 0.9437, 0.6788, 0.9016, 0.7622, 0.9016, 0.6812, 0.9437, 0.6645, 0.9626, 0.6508, 0.9241, 0.6788, 0.9016, 0.6788, 0.9016, 0.6508, 0.9241, 0.6508, 0.8756, 0.6715, 0.8595, 0.4289, 0.463, 0.4401, 0.485, 0.3915, 0.485, 0.3772, 0.4507, 0.3321, 0.4504, 0.3772, 0.4507, 0.3915, 0.485, 0.3325, 0.4873, 0.3324, 0.475, 0.3322, 0.4627, 0.7765, 0.9626, 0.7598, 0.9437, 0.7622, 0.9016, 0.7902, 0.9245, 0.7902, 0.9245, 0.7622, 0.9016, 0.7695, 0.8595, 0.7902, 0.876, 0.152, 0.4507, 0.1377, 0.4877, 0.08907, 0.4876, 0.1003, 0.463, 0.152, 0.4507, 0.1971, 0.4504, 0.197, 0.4627, 0.1968, 0.475, 0.1967, 0.4873, 0.1377, 0.4877, 0.6508, 0.7633, 0.7902, 0.7633, 0.7421, 0.8072, 0.6989, 0.8072, 0.9034, 0.4514, 0.9398, 0.5003, 0.8916, 0.4997, 0.8935, 0.4586, 0.8367, 0.4514, 0.9034, 0.4514, 0.8935, 0.4586, 0.8466, 0.4586, 0.8466, 0.4586, 0.8935, 0.4586, 0.8916, 0.4997, 0.8485, 0.4997, 0.3787, 0.2257, 0.3785, 0.2498, 0.3322, 0.2493, 0.3322, 0.2252, 0.9463, 0.226, 0.9463, 0.2502, 0.9034, 0.2502, 0.9034, 0.2261, 0.8367, 0.2261, 0.8367, 0.2502, 0.7938, 0.2502, 0.7938, 0.226, 0.1509, 0.2747, 0.1507, 0.2498, 0.197, 0.2493, 0.197, 0.2742, 0.8367, 0.2751, 0.8367, 0.2502, 0.9034, 0.2502, 0.9034, 0.2751, 0.197, 0.2742, 0.197, 0.2493, 0.2645, 0.2494, 0.2645, 0.2743, 0.2647, 0.2743, 0.2647, 0.2494, 0.3322, 0.2493, 0.3322, 0.2742, 0.4281, 0.7256, 0.4296, 0.7008, 0.5214, 0.7008, 0.5229, 0.7256, 0.8367, 0.2058, 0.8367, 0.2261, 0.7938, 0.226, 0.7938, 0.2057, 0.9463, 0.2057, 0.9463, 0.226, 0.9034, 0.2261, 0.9034, 0.2058, 0.3788, 0.2055, 0.3787, 0.2257, 0.3322, 0.2252, 0.3322, 0.2049, 0.1507, 0.2498, 0.1505, 0.2257, 0.197, 0.2252, 0.197, 0.2493, 0.8367, 0.2502, 0.8367, 0.2261, 0.9034, 0.2261, 0.9034, 0.2502, 0.197, 0.2493, 0.197, 0.2252, 0.2645, 0.2253, 0.2645, 0.2494, 0.2647, 0.2494, 0.2647, 0.2253, 0.3322, 0.2252, 0.3322, 0.2493, 0.4296, 0.7008, 0.4311, 0.6766, 0.5199, 0.6766, 0.5214, 0.7008, 0.4266, 0.7497, 0.4281, 0.7256, 0.5229, 0.7256, 0.5244, 0.7497, 0.2647, 0.2983, 0.2647, 0.2743, 0.3322, 0.2742, 0.3322, 0.2982, 0.197, 0.2982, 0.197, 0.2742, 0.2645, 0.2743, 0.2645, 0.2983, 0.8367, 0.2992, 0.8367, 0.2751, 0.9034, 0.2751, 0.9034, 0.2992, 0.151, 0.2987, 0.1509, 0.2747, 0.197, 0.2742, 0.197, 0.2982, 0.3785, 0.2498, 0.3784, 0.2747, 0.3322, 0.2742, 0.3322, 0.2493, 0.9463, 0.2502, 0.9463, 0.275, 0.9034, 0.2751, 0.9034, 0.2502, 0.8367, 0.2502, 0.8367, 0.2751, 0.7938, 0.275, 0.7938, 0.2502, 0.3798, 0.04897, 0.3788, 0.2055, 0.3322, 0.2049, 0.3323, 0.04822, 0.9463, 0.04904, 0.9463, 0.2057, 0.9034, 0.2058, 0.9034, 0.04912, 0.8367, 0.04912, 0.8367, 0.2058, 0.7938, 0.2057, 0.7938, 0.04904, 0.1505, 0.2257, 0.1504, 0.2055, 0.197, 0.2049, 0.197, 0.2252, 0.8367, 0.2261, 0.8367, 0.2058, 0.9034, 0.2058, 0.9034, 0.2261, 0.197, 0.2252, 0.197, 0.2049, 0.2645, 0.205, 0.2645, 0.2253, 0.2647, 0.2253, 0.2647, 0.205, 0.3322, 0.2049, 0.3322, 0.2252, 0.4311, 0.6766, 0.4324, 0.6564, 0.5186, 0.6564, 0.5199, 0.6766, 0.152, 0.4507, 0.151, 0.2987, 0.197, 0.2982, 0.1971, 0.4504, 0.8367, 0.4514, 0.8367, 0.2992, 0.9034, 0.2992, 0.9034, 0.4514, 0.1971, 0.4504, 0.197, 0.2982, 0.2645, 0.2983, 0.2646, 0.4505, 0.2646, 0.4505, 0.2647, 0.2983, 0.3322, 0.2982, 0.3321, 0.4504, 0.4171, 0.9019, 0.4266, 0.7497, 0.5244, 0.7497, 0.5339, 0.9019, 0.3784, 0.2747, 0.3782, 0.2987, 0.3322, 0.2982, 0.3322, 0.2742, 0.9463, 0.275, 0.9463, 0.2991, 0.9034, 0.2992, 0.9034, 0.2751, 0.8367, 0.2751, 0.8367, 0.2992, 0.7938, 0.2991, 0.7938, 0.275, 0.6355, 0.6564, 0.5492, 0.6564, 0.559, 0.4997, 0.6257, 0.4997, 0.2645, 0.7046, 0.197, 0.7046, 0.1969, 0.5479, 0.2644, 0.548, 1.0, 0.6174, 1.0, 0.6846, 0.9333, 0.6846, 0.9333, 0.6174, 0.5968, 0.2049, 0.5293, 0.205, 0.5294, 0.04831, 0.5969, 0.04822, 0.3742, 0.7055, 0.3075, 0.7055, 0.3075, 0.5488, 0.3742, 0.5488, 0.6444, 0.04897, 0.5969, 0.04822, 0.6011, 0.0, 0.4106, 1.0, 0.3742, 0.951, 0.4171, 0.951, 0.4155, 0.9632, 0.4138, 0.9755, 0.4122, 0.9877, 0.3742, 0.4997, 0.4171, 0.5487, 0.3742, 0.5488, 0.1928, 0.4997, 0.1969, 0.5479, 0.1494, 0.5486, 0.2711, 1.0, 0.2695, 0.9877, 0.2679, 0.9755, 0.2662, 0.9632, 0.2646, 0.951, 0.3075, 0.951, 0.3075, 0.4997, 0.3075, 0.5488, 0.2646, 0.5487, 0.5294, 0.4628, 0.5292, 0.4505, 0.5967, 0.4504, 0.5969, 0.4627, 0.6434, 0.2055, 0.5968, 0.2049, 0.5969, 0.04822, 0.6444, 0.04897, 0.6011, 0.0, 0.5969, 0.04822, 0.5294, 0.04831, 0.5336, 9.091e-05, 0.3742, 0.7988, 0.4171, 0.7988, 0.4171, 0.951, 0.3742, 0.951, 0.4106, 1.0, 0.3624, 0.9994, 0.3643, 0.9583, 0.3742, 0.951, 0.3742, 0.4997, 0.3742, 0.5488, 0.3075, 0.5488, 0.3075, 0.4997, 0.2646, 0.7988, 0.3075, 0.7988, 0.3075, 0.951, 0.2646, 0.951, 0.197, 0.9624, 0.1971, 0.9501, 0.2646, 0.9502, 0.2645, 0.9624, 0.2602, 0.4997, 0.2644, 0.548, 0.1969, 0.5479, 0.1928, 0.4997, 0.151, 0.7984, 0.197, 0.7979, 0.1971, 0.9501, 0.152, 0.9503, 1.0, 0.6846, 1.0, 0.7344, 0.9333, 0.7344, 0.9333, 0.6846, 0.7938, 0.764, 0.7938, 0.6961, 0.9333, 0.6961, 0.9333, 0.764, 0.7938, 0.5391, 0.8125, 0.5003, 0.9146, 0.5003, 0.9333, 0.5391, 0.9477, 0.9536, 0.9333, 0.9586, 0.9333, 0.8465, 0.9477, 0.8515, 0.9196, 0.8079, 0.9029, 0.8267, 0.8243, 0.8267, 0.8076, 0.8079, 0.9052, 0.8689, 0.9126, 0.911, 0.8145, 0.911, 0.8219, 0.8689, 0.922, 0.9633, 0.8051, 0.9633, 0.8145, 0.911, 0.9126, 0.911, 0.7938, 0.6961, 0.7938, 0.637, 0.9333, 0.637, 0.9333, 0.6961, 0.7938, 0.637, 0.7938, 0.5881, 0.9333, 0.5881, 0.9333, 0.637, 0.7938, 0.5881, 0.7938, 0.5391, 0.9333, 0.5391, 0.9333, 0.5881, 0.6561, 0.4995, 0.6561, 0.4877, 0.7048, 0.4876, 0.7047, 0.4994, 0.7047, 0.4994, 0.7048, 0.4876, 0.7534, 0.4876, 0.7534, 0.4994, 0.5298, 0.4997, 0.5297, 0.4874, 0.5972, 0.4873, 0.5973, 0.4996, 0.5297, 0.4874, 0.5295, 0.4751, 0.597, 0.475, 0.5972, 0.4873, 0.5295, 0.4751, 0.5294, 0.4628, 0.5969, 0.4627, 0.597, 0.475, 0.5973, 0.4996, 0.5972, 0.4873, 0.6561, 0.4877, 0.6561, 0.4995, 0.7933, 0.4852, 0.7938, 0.4997, 0.7534, 0.4994, 0.7534, 0.4876, 0.1965, 0.9992, 0.1967, 0.9869, 0.2642, 0.987, 0.264, 0.9993, 0.1967, 0.9869, 0.1968, 0.9746, 0.2643, 0.9747, 0.2642, 0.987, 0.1968, 0.9746, 0.197, 0.9624, 0.2645, 0.9624, 0.2643, 0.9747, 0.0404, 0.999, 0.04039, 0.9846, 0.08907, 0.9846, 0.08908, 0.9991, 0.08908, 0.9991, 0.08907, 0.9846, 0.1377, 0.9847, 0.1378, 0.9991, 0.1378, 0.9991, 0.1377, 0.9847, 0.1967, 0.9869, 0.1965, 0.9992, 0.0404, 0.999, 0.0, 0.9993, 0.0004741, 0.9848, 0.04039, 0.9846, 0.9029, 0.8267, 0.9052, 0.8689, 0.8219, 0.8689, 0.8243, 0.8267, 0.8243, 0.8267, 0.8219, 0.8689, 0.7938, 0.8463, 0.8076, 0.8079, 0.8219, 0.8689, 0.8145, 0.911, 0.7938, 0.8948, 0.7938, 0.8463, 0.1003, 0.9627, 0.152, 0.9503, 0.1377, 0.9847, 0.08907, 0.9846, 0.1971, 0.9501, 0.197, 0.9624, 0.1968, 0.9746, 0.1967, 0.9869, 0.1377, 0.9847, 0.152, 0.9503, 0.9196, 0.8079, 0.9333, 0.846, 0.9052, 0.8689, 0.9029, 0.8267, 0.9333, 0.846, 0.9333, 0.8945, 0.9126, 0.911, 0.9052, 0.8689, 0.6418, 0.4507, 0.6935, 0.463, 0.7048, 0.4876, 0.6561, 0.4877, 0.6418, 0.4507, 0.6561, 0.4877, 0.5972, 0.4873, 0.597, 0.475, 0.5969, 0.4627, 0.5967, 0.4504, 0.9333, 0.764, 0.8851, 0.8079, 0.842, 0.8079, 0.7938, 0.764, 0.3075, 0.951, 0.3174, 0.9583, 0.3193, 0.9994, 0.2711, 1.0, 0.3742, 0.951, 0.3643, 0.9583, 0.3174, 0.9583, 0.3075, 0.951, 0.3643, 0.9583, 0.3624, 0.9994, 0.3193, 0.9994, 0.3174, 0.9583, 0.1505, 0.7254, 0.197, 0.7248, 0.197, 0.749, 0.1507, 0.7495, 0.2646, 0.7257, 0.3075, 0.7257, 0.3075, 0.7499, 0.2646, 0.7498, 0.3742, 0.7257, 0.4171, 0.7257, 0.4171, 0.7498, 0.3742, 0.7499, 0.643, 0.2747, 0.5968, 0.2742, 0.5968, 0.2493, 0.6431, 0.2498, 0.3742, 0.7748, 0.3075, 0.7748, 0.3075, 0.7499, 0.3742, 0.7499, 0.5968, 0.2742, 0.5293, 0.2743, 0.5293, 0.2494, 0.5968, 0.2493, 0.2645, 0.7739, 0.197, 0.7738, 0.197, 0.749, 0.2645, 0.7491, 0.6398, 0.7256, 0.5449, 0.7256, 0.5465, 0.7008, 0.6382, 0.7008, 0.3742, 0.7055, 0.4171, 0.7054, 0.4171, 0.7257, 0.3742, 0.7257, 0.2646, 0.7054, 0.3075, 0.7055, 0.3075, 0.7257, 0.2646, 0.7257, 0.1504, 0.7051, 0.197, 0.7046, 0.197, 0.7248, 0.1505, 0.7254, 0.6431, 0.2498, 0.5968, 0.2493, 0.5968, 0.2252, 0.6433, 0.2257, 0.3742, 0.7499, 0.3075, 0.7499, 0.3075, 0.7257, 0.3742, 0.7257, 0.5968, 0.2493, 0.5293, 0.2494, 0.5293, 0.2253, 0.5968, 0.2252, 0.2645, 0.7491, 0.197, 0.749, 0.197, 0.7248, 0.2645, 0.7249, 0.6382, 0.7008, 0.5465, 0.7008, 0.548, 0.6766, 0.6367, 0.6766, 0.6413, 0.7497, 0.5434, 0.7497, 0.5449, 0.7256, 0.6398, 0.7256, 0.2645, 0.798, 0.197, 0.7979, 0.197, 0.7738, 0.2645, 0.7739, 0.5968, 0.2982, 0.5293, 0.2983, 0.5293, 0.2743, 0.5968, 0.2742, 0.3742, 0.7988, 0.3075, 0.7988, 0.3075, 0.7748, 0.3742, 0.7748, 0.6428, 0.2987, 0.5968, 0.2982, 0.5968, 0.2742, 0.643, 0.2747, 0.1507, 0.7495, 0.197, 0.749, 0.197, 0.7738, 0.1509, 0.7743, 0.2646, 0.7498, 0.3075, 0.7499, 0.3075, 0.7748, 0.2646, 0.7747, 0.3742, 0.7499, 0.4171, 0.7498, 0.4171, 0.7747, 0.3742, 0.7748, 0.1494, 0.5486, 0.1969, 0.5479, 0.197, 0.7046, 0.1504, 0.7051, 0.2646, 0.5487, 0.3075, 0.5488, 0.3075, 0.7055, 0.2646, 0.7054, 0.3742, 0.5488, 0.4171, 0.5487, 0.4171, 0.7054, 0.3742, 0.7055, 0.6433, 0.2257, 0.5968, 0.2252, 0.5968, 0.2049, 0.6434, 0.2055, 0.3742, 0.7257, 0.3075, 0.7257, 0.3075, 0.7055, 0.3742, 0.7055, 0.5968, 0.2252, 0.5293, 0.2253, 0.5293, 0.205, 0.5968, 0.2049, 0.2645, 0.7249, 0.197, 0.7248, 0.197, 0.7046, 0.2645, 0.7046, 0.6367, 0.6766, 0.548, 0.6766, 0.5492, 0.6564, 0.6355, 0.6564, 0.6418, 0.4507, 0.5967, 0.4504, 0.5968, 0.2982, 0.6428, 0.2987, 0.3742, 0.951, 0.3075, 0.951, 0.3075, 0.7988, 0.3742, 0.7988, 0.5967, 0.4504, 0.5292, 0.4505, 0.5293, 0.2983, 0.5968, 0.2982, 0.2646, 0.9502, 0.1971, 0.9501, 0.197, 0.7979, 0.2645, 0.798, 0.6508, 0.9019, 0.5339, 0.9019, 0.5434, 0.7497, 0.6413, 0.7497, 0.1509, 0.7743, 0.197, 0.7738, 0.197, 0.7979, 0.151, 0.7984, 0.2646, 0.7747, 0.3075, 0.7748, 0.3075, 0.7988, 0.2646, 0.7988, 0.3742, 0.7748, 0.4171, 0.7747, 0.4171, 0.7988, 0.3742, 0.7988])
me_cube_005.use_remesh_preserve_volume = False
me_cube_005.use_remesh_preserve_attributes = False
me_cube_005.use_mirror_vertex_groups = False
me_cube_005.update()

# ---- objects
ob_empty = bpy.data.objects.new('Empty', None)
ob_head = bpy.data.objects.new('Head', me_sphere)
ob_body = bpy.data.objects.new('Body', me_sphere_001)
ob_arms = bpy.data.objects.new('Arms', me_cube_007)
ob_legs = bpy.data.objects.new('Legs', me_cube_005)

# ---- transforms, parenting, visibility, modifiers, constraints
ob_empty.location = (0.0, 0.0, 0.0)
ob_empty.scale = (0.7516, 0.7516, 0.7516)
ob_empty.empty_image_offset = (0.0, 0.0)
ob_empty.lineart.crease_threshold = 0.0
ob_head.parent = ob_empty
ob_head.matrix_parent_inverse = Matrix(((1.33, 0.0, 0.0, 0.0), (0.0, 1.33, 0.0, 0.0), (0.0, 0.0, 1.33, 0.0), (0.0, 0.0, 0.0, 1.0)))
ob_head.location = (0.0, 0.0, 1.463)
ob_head.scale = (0.1479, 0.1508, 0.1574)
ob_head.lineart.crease_threshold = 0.0
ob_body.parent = ob_empty
ob_body.matrix_parent_inverse = Matrix(((1.33, 0.0, 0.0, 0.0), (0.0, 1.33, 0.0, 0.0), (0.0, 0.0, 1.33, 0.0), (0.0, 0.0, 0.0, 1.0)))
ob_body.location = (0.0, 0.0, 0.0)
ob_body.scale = (0.3668, 0.2556, 1.243)
ob_body.lineart.crease_threshold = 0.0
ob_arms.parent = ob_empty
ob_arms.location = (0.0, 0.0, 0.6346)
ob_arms.scale = (0.4, 0.4, 0.8647)
ob_arms.lineart.crease_threshold = 0.0
ob_legs.parent = ob_empty
ob_legs.location = (0.0, 0.0, 0.0)
ob_legs.scale = (0.4, 0.4, 0.8647)
ob_legs.lineart.crease_threshold = 0.0

# ---- collection membership
col_collection_1.objects.link(ob_empty)
col_collection_1.objects.link(ob_head)
col_collection_1.objects.link(ob_body)
col_collection_1.objects.link(ob_arms)
col_collection_1.objects.link(ob_legs)

# ---- scene / render settings (as saved in the file)
scene.frame_start = 1; scene.frame_end = 250; scene.frame_set(1)
scene.render.engine = 'BLENDER_EEVEE_NEXT'
scene.render.resolution_percentage = 50
scene.render.dither_intensity = 0.0
scene.cycles.use_denoising = False
scene.cycles.samples = 128
scene.cycles.sampling_pattern = 'TABULATED_SOBOL'
scene.cycles.use_adaptive_sampling = False
scene.cycles.use_light_tree = False
scene.cycles.blur_glossy = 0.0
scene.cycles.sample_clamp_indirect = 0.0
scene.view_settings.view_transform = 'Standard'
bpy.context.view_layer.update()

# ---- added for rendering (the .blend has no active camera and no usable light): camera, sun
cam_auto = bpy.data.cameras.new('AutoCamera')
cam_auto.lens = 50.0
cam_auto.sensor_width = 36.0
cam_auto.clip_end = 1000.0
ob_auto_camera = bpy.data.objects.new('AutoCamera', cam_auto)
scene.collection.objects.link(ob_auto_camera)
ob_auto_camera.location = (1.70947, -2.05137, 2.17381)
ob_auto_camera.rotation_euler = (1.09748, -7.21219e-08, 0.694738)
scene.camera = ob_auto_camera
light_auto_sun = bpy.data.lights.new('AutoSun', 'SUN')
light_auto_sun.energy = 3.0
light_auto_sun.angle = 0.0523599
ob_auto_sun = bpy.data.objects.new('AutoSun', light_auto_sun)
scene.collection.objects.link(ob_auto_sun)
ob_auto_sun.rotation_euler = (0.872665, 0.174533, 0.523599)
bpy.context.view_layer.update()
